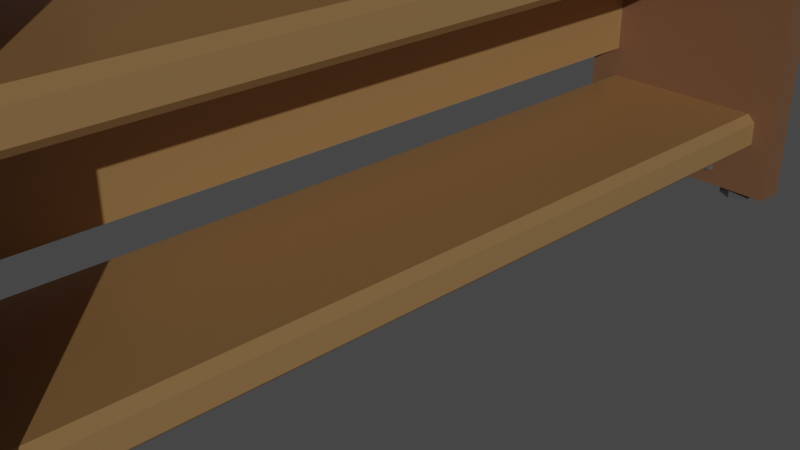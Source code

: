 # Source: shelf_mod_applied.blend  (saved by Blender 2.92.15; exported with 4.5.12 LTS)
import bpy
from mathutils import Matrix  # noqa: F401  (used for matrix-valued properties, if any)

bpy.ops.wm.read_factory_settings(use_empty=True)
scene = bpy.context.scene
scene.name = 'Scene'

# ---- collections
col_collection = bpy.data.collections.new('Collection'); scene.collection.children.link(col_collection)

# ---- materials (node trees are filled in below, after node groups)
mat_wood_shelfs = bpy.data.materials.new('wood_shelfs')
mat_wood_shelfs.alpha_threshold = 0.0
mat_wood_shelfs.use_transparent_shadow = False
mat_wood_shelfs.line_color = (0.0, 0.0, 0.0, 1.0)
mat_metal = bpy.data.materials.new('metal')
mat_metal.use_transparent_shadow = False
mat_screws = bpy.data.materials.new('screws')
mat_screws.use_transparent_shadow = False
mat_wood_sides = bpy.data.materials.new('wood_sides')
mat_wood_sides.use_transparent_shadow = False

# ---- material node trees
mat_wood_shelfs.use_nodes = True; mat_wood_shelfs.node_tree.nodes.clear()
_N = mat_wood_shelfs.node_tree.nodes; _L = mat_wood_shelfs.node_tree.links
n0 = _N.new('ShaderNodeOutputMaterial'); n0.name = 'Material Output'; n0.location = (300, 300)
n1 = _N.new('ShaderNodeBsdfPrincipled'); n1.name = 'Principled BSDF'; n1.location = (10, 300)
n1.distribution = 'GGX'
n1.subsurface_method = 'BURLEY'
n1.inputs[0].default_value = (0.587, 0.3373, 0.139, 1.0)
n1.inputs[2].default_value = 0.4
n1.inputs[3].default_value = 1.45
n1.inputs[27].default_value = (0.0, 0.0, 0.0, 1.0)
n1.inputs[28].default_value = 1.0
_L.new(n1.outputs[0], n0.inputs[0])
n0.is_active_output = True
mat_metal.use_nodes = True; mat_metal.node_tree.nodes.clear()
_N = mat_metal.node_tree.nodes; _L = mat_metal.node_tree.links
n0 = _N.new('ShaderNodeBsdfPrincipled'); n0.name = 'Principled BSDF'; n0.location = (10, 300)
n0.distribution = 'GGX'
n0.subsurface_method = 'BURLEY'
n0.inputs[0].default_value = (0.2429, 0.2429, 0.2429, 1.0)
n0.inputs[3].default_value = 1.45
n0.inputs[27].default_value = (0.0, 0.0, 0.0, 1.0)
n0.inputs[28].default_value = 1.0
n1 = _N.new('ShaderNodeOutputMaterial'); n1.name = 'Material Output'; n1.location = (300, 300)
_L.new(n0.outputs[0], n1.inputs[0])
n1.is_active_output = True
mat_screws.use_nodes = True; mat_screws.node_tree.nodes.clear()
_N = mat_screws.node_tree.nodes; _L = mat_screws.node_tree.links
n0 = _N.new('ShaderNodeBsdfPrincipled'); n0.name = 'Principled BSDF'; n0.location = (10, 300)
n0.distribution = 'GGX'
n0.subsurface_method = 'BURLEY'
n0.inputs[0].default_value = (0.1376, 0.1376, 0.1376, 1.0)
n0.inputs[3].default_value = 1.45
n0.inputs[27].default_value = (0.0, 0.0, 0.0, 1.0)
n0.inputs[28].default_value = 1.0
n1 = _N.new('ShaderNodeOutputMaterial'); n1.name = 'Material Output'; n1.location = (300, 300)
_L.new(n0.outputs[0], n1.inputs[0])
n1.is_active_output = True
mat_wood_sides.use_nodes = True; mat_wood_sides.node_tree.nodes.clear()
_N = mat_wood_sides.node_tree.nodes; _L = mat_wood_sides.node_tree.links
n0 = _N.new('ShaderNodeBsdfPrincipled'); n0.name = 'Principled BSDF'; n0.location = (10, 300)
n0.distribution = 'GGX'
n0.subsurface_method = 'BURLEY'
n0.inputs[0].default_value = (0.3224, 0.1641, 0.08496, 1.0)
n0.inputs[3].default_value = 1.45
n0.inputs[27].default_value = (0.0, 0.0, 0.0, 1.0)
n0.inputs[28].default_value = 1.0
n1 = _N.new('ShaderNodeOutputMaterial'); n1.name = 'Material Output'; n1.location = (300, 300)
_L.new(n0.outputs[0], n1.inputs[0])
n1.is_active_output = True

# ---- world
world_world = bpy.data.worlds.new('World'); scene.world = world_world
world_world.use_nodes = True; world_world.node_tree.nodes.clear()
_N = world_world.node_tree.nodes; _L = world_world.node_tree.links
n0 = _N.new('ShaderNodeOutputWorld'); n0.name = 'World Output'; n0.location = (300, 300)
n1 = _N.new('ShaderNodeBackground'); n1.name = 'Background'; n1.location = (10, 300)
n1.inputs[0].default_value = (0.05088, 0.05088, 0.05088, 1.0)
_L.new(n1.outputs[0], n0.inputs[0])
n0.is_active_output = True
world_world.color = (0.05088, 0.05088, 0.05088)
world_world.use_sun_shadow = False
world_world.sun_shadow_jitter_overblur = 0.0

# ---- cameras
cam_camera = bpy.data.cameras.new('Camera')
cam_camera.clip_end = 100.0
cam_camera.ortho_scale = 7.314

# ---- lights
light_sun = bpy.data.lights.new('Sun', 'SUN')
light_sun.transmission_factor = 0.0
light_sun.energy = 1.0
light_sun.shadow_soft_size = 0.125

# ---- meshes
me_cube = bpy.data.meshes.new('Cube')
me_cube.from_pydata([(0.5092, 5.585, 0.098), (0.5092, 5.199, 0.098), (0.6762, 5.585, 0.001561), (0.6762, 5.199, 0.001561), (0.6762, 5.585, -0.1913), (0.6762, 5.199, -0.1913), (0.5092, 5.585, -0.2878), (0.5092, 5.199, -0.2878), (0.3422, 5.585, -0.1913), (0.3422, 5.199, -0.1913), (0.3422, 5.585, 0.001561), (0.3422, 5.199, 0.001561), (-0.8763, 5.585, 0.098), (-0.8763, 5.199, 0.098), (-0.7093, 5.585, 0.001561), (-0.7093, 5.199, 0.001561), (-0.7093, 5.585, -0.1913), (-0.7093, 5.199, -0.1913), (-0.8763, 5.585, -0.2878), (-0.8763, 5.199, -0.2878), (-1.043, 5.585, -0.1913), (-1.043, 5.199, -0.1913), (-1.043, 5.585, 0.001561), (-1.043, 5.199, 0.001561), (-0.6172, 4.356, -0.3958), (-0.6172, 4.356, -0.2169), (-0.6172, 4.977, -0.3958), (-0.6172, 4.977, -0.2169), (0.6172, 4.356, -0.3958), (0.6172, 4.356, -0.2169), (0.6172, 4.977, -0.3958), (0.6172, 4.977, -0.2169), (-0.6172, 4.859, -0.3958), (-0.6172, 4.859, -0.2169), (0.6172, 4.859, -0.3958), (0.6172, 4.859, -0.2169), (0.6172, 4.977, -0.7277), (-0.6172, 4.977, -0.7277), (0.6172, 4.859, -0.7277), (-0.6172, 4.859, -0.7277), (-0.3384, 4.767, -0.449), (-0.3384, 5.012, -0.449), (0.3353, 5.012, -0.4481), (0.3353, 4.767, -0.4481), (0.467, 5.012, -0.5067), (0.467, 4.767, -0.5067), (0.452, 5.012, -0.65), (0.452, 4.767, -0.65), (0.311, 5.012, -0.68), (0.311, 4.767, -0.68), (0.2389, 5.012, -0.5552), (0.2389, 4.767, -0.5552), (-0.2455, 5.012, -0.5592), (-0.2455, 4.767, -0.5592), (-0.3217, 5.012, -0.6816), (-0.3217, 4.767, -0.6816), (-0.4616, 5.012, -0.647), (-0.4616, 4.767, -0.647), (-0.4719, 5.012, -0.5032), (-0.4719, 4.767, -0.5032), (0.5092, -5.585, 0.098), (0.5092, -5.199, 0.098), (0.6762, -5.585, 0.001561), (0.6762, -5.199, 0.001561), (0.6762, -5.585, -0.1913), (0.6762, -5.199, -0.1913), (0.5092, -5.585, -0.2878), (0.5092, -5.199, -0.2878), (0.3422, -5.585, -0.1913), (0.3422, -5.199, -0.1913), (0.3422, -5.585, 0.001561), (0.3422, -5.199, 0.001561), (-0.8763, -5.585, 0.098), (-0.8763, -5.199, 0.098), (-0.7093, -5.585, 0.001561), (-0.7093, -5.199, 0.001561), (-0.7093, -5.585, -0.1913), (-0.7093, -5.199, -0.1913), (-0.8763, -5.585, -0.2878), (-0.8763, -5.199, -0.2878), (-1.043, -5.585, -0.1913), (-1.043, -5.199, -0.1913), (-1.043, -5.585, 0.001561), (-1.043, -5.199, 0.001561), (-0.6172, -4.356, -0.3958), (-0.6172, -4.356, -0.2169), (-0.6172, -4.977, -0.3958), (-0.6172, -4.977, -0.2169), (0.6172, -4.356, -0.3958), (0.6172, -4.356, -0.2169), (0.6172, -4.977, -0.3958), (0.6172, -4.977, -0.2169), (-0.6172, -4.859, -0.3958), (-0.6172, -4.859, -0.2169), (0.6172, -4.859, -0.3958), (0.6172, -4.859, -0.2169), (0.6172, -4.977, -0.7277), (-0.6172, -4.977, -0.7277), (0.6172, -4.859, -0.7277), (-0.6172, -4.859, -0.7277), (-0.3384, -4.767, -0.449), (-0.3384, -5.012, -0.449), (0.3353, -5.012, -0.4481), (0.3353, -4.767, -0.4481), (0.467, -5.012, -0.5067), (0.467, -4.767, -0.5067), (0.452, -5.012, -0.65), (0.452, -4.767, -0.65), (0.311, -5.012, -0.68), (0.311, -4.767, -0.68), (0.2389, -5.012, -0.5552), (0.2389, -4.767, -0.5552), (-0.2455, -5.012, -0.5592), (-0.2455, -4.767, -0.5592), (-0.3217, -5.012, -0.6816), (-0.3217, -4.767, -0.6816), (-0.4616, -5.012, -0.647), (-0.4616, -4.767, -0.647), (-0.4719, -5.012, -0.5032), (-0.4719, -4.767, -0.5032), (0.5092, 5.585, 2.676), (0.5092, 5.199, 2.676), (0.6762, 5.585, 2.579), (0.6762, 5.199, 2.579), (0.6762, 5.585, 2.387), (0.6762, 5.199, 2.387), (0.5092, 5.585, 2.29), (0.5092, 5.199, 2.29), (0.3422, 5.585, 2.387), (0.3422, 5.199, 2.387), (0.3422, 5.585, 2.579), (0.3422, 5.199, 2.579), (-0.8763, 5.585, 2.676), (-0.8763, 5.199, 2.676), (-0.7093, 5.585, 2.579), (-0.7093, 5.199, 2.579), (-0.7093, 5.585, 2.387), (-0.7093, 5.199, 2.387), (-0.8763, 5.585, 2.29), (-0.8763, 5.199, 2.29), (-1.043, 5.585, 2.387), (-1.043, 5.199, 2.387), (-1.043, 5.585, 2.579), (-1.043, 5.199, 2.579), (-0.6172, 4.356, 2.182), (-0.6172, 4.356, 2.361), (-0.6172, 4.977, 2.182), (-0.6172, 4.977, 2.361), (0.6172, 4.356, 2.182), (0.6172, 4.356, 2.361), (0.6172, 4.977, 2.182), (0.6172, 4.977, 2.361), (-0.6172, 4.859, 2.182), (-0.6172, 4.859, 2.361), (0.6172, 4.859, 2.182), (0.6172, 4.859, 2.361), (0.6172, 4.977, 1.85), (-0.6172, 4.977, 1.85), (0.6172, 4.859, 1.85), (-0.6172, 4.859, 1.85), (-0.3384, 4.767, 2.129), (-0.3384, 5.012, 2.129), (0.3353, 5.012, 2.13), (0.3353, 4.767, 2.13), (0.467, 5.012, 2.071), (0.467, 4.767, 2.071), (0.452, 5.012, 1.928), (0.452, 4.767, 1.928), (0.311, 5.012, 1.898), (0.311, 4.767, 1.898), (0.2389, 5.012, 2.023), (0.2389, 4.767, 2.023), (-0.2455, 5.012, 2.019), (-0.2455, 4.767, 2.019), (-0.3217, 5.012, 1.896), (-0.3217, 4.767, 1.896), (-0.4616, 5.012, 1.931), (-0.4616, 4.767, 1.931), (-0.4719, 5.012, 2.075), (-0.4719, 4.767, 2.075), (0.5092, -5.585, 2.676), (0.5092, -5.199, 2.676), (0.6762, -5.585, 2.579), (0.6762, -5.199, 2.579), (0.6762, -5.585, 2.387), (0.6762, -5.199, 2.387), (0.5092, -5.585, 2.29), (0.5092, -5.199, 2.29), (0.3422, -5.585, 2.387), (0.3422, -5.199, 2.387), (0.3422, -5.585, 2.579), (0.3422, -5.199, 2.579), (-0.8763, -5.585, 2.676), (-0.8763, -5.199, 2.676), (-0.7093, -5.585, 2.579), (-0.7093, -5.199, 2.579), (-0.7093, -5.585, 2.387), (-0.7093, -5.199, 2.387), (-0.8763, -5.585, 2.29), (-0.8763, -5.199, 2.29), (-1.043, -5.585, 2.387), (-1.043, -5.199, 2.387), (-1.043, -5.585, 2.579), (-1.043, -5.199, 2.579), (-0.6172, -4.356, 2.182), (-0.6172, -4.356, 2.361), (-0.6172, -4.977, 2.182), (-0.6172, -4.977, 2.361), (0.6172, -4.356, 2.182), (0.6172, -4.356, 2.361), (0.6172, -4.977, 2.182), (0.6172, -4.977, 2.361), (-0.6172, -4.859, 2.182), (-0.6172, -4.859, 2.361), (0.6172, -4.859, 2.182), (0.6172, -4.859, 2.361), (0.6172, -4.977, 1.85), (-0.6172, -4.977, 1.85), (0.6172, -4.859, 1.85), (-0.6172, -4.859, 1.85), (-0.3384, -4.767, 2.129), (-0.3384, -5.012, 2.129), (0.3353, -5.012, 2.13), (0.3353, -4.767, 2.13), (0.467, -5.012, 2.071), (0.467, -4.767, 2.071), (0.452, -5.012, 1.928), (0.452, -4.767, 1.928), (0.311, -5.012, 1.898), (0.311, -4.767, 1.898), (0.2389, -5.012, 2.023), (0.2389, -4.767, 2.023), (-0.2455, -5.012, 2.019), (-0.2455, -4.767, 2.019), (-0.3217, -5.012, 1.896), (-0.3217, -4.767, 1.896), (-0.4616, -5.012, 1.931), (-0.4616, -4.767, 1.931), (-0.4719, -5.012, 2.075), (-0.4719, -4.767, 2.075), (0.5092, 5.585, 5.254), (0.5092, 5.199, 5.254), (0.6762, 5.585, 5.157), (0.6762, 5.199, 5.157), (0.6762, 5.585, 4.964), (0.6762, 5.199, 4.964), (0.5092, 5.585, 4.868), (0.5092, 5.199, 4.868), (0.3422, 5.585, 4.964), (0.3422, 5.199, 4.964), (0.3422, 5.585, 5.157), (0.3422, 5.199, 5.157), (-0.8763, 5.585, 5.254), (-0.8763, 5.199, 5.254), (-0.7093, 5.585, 5.157), (-0.7093, 5.199, 5.157), (-0.7093, 5.585, 4.964), (-0.7093, 5.199, 4.964), (-0.8763, 5.585, 4.868), (-0.8763, 5.199, 4.868), (-1.043, 5.585, 4.964), (-1.043, 5.199, 4.964), (-1.043, 5.585, 5.157), (-1.043, 5.199, 5.157), (-0.6172, 4.356, 4.76), (-0.6172, 4.356, 4.939), (-0.6172, 4.977, 4.76), (-0.6172, 4.977, 4.939), (0.6172, 4.356, 4.76), (0.6172, 4.356, 4.939), (0.6172, 4.977, 4.76), (0.6172, 4.977, 4.939), (-0.6172, 4.859, 4.76), (-0.6172, 4.859, 4.939), (0.6172, 4.859, 4.76), (0.6172, 4.859, 4.939), (0.6172, 4.977, 4.428), (-0.6172, 4.977, 4.428), (0.6172, 4.859, 4.428), (-0.6172, 4.859, 4.428), (-0.3384, 4.767, 4.707), (-0.3384, 5.012, 4.707), (0.3353, 5.012, 4.708), (0.3353, 4.767, 4.708), (0.467, 5.012, 4.649), (0.467, 4.767, 4.649), (0.452, 5.012, 4.506), (0.452, 4.767, 4.506), (0.311, 5.012, 4.476), (0.311, 4.767, 4.476), (0.2389, 5.012, 4.601), (0.2389, 4.767, 4.601), (-0.2455, 5.012, 4.597), (-0.2455, 4.767, 4.597), (-0.3217, 5.012, 4.474), (-0.3217, 4.767, 4.474), (-0.4616, 5.012, 4.509), (-0.4616, 4.767, 4.509), (-0.4719, 5.012, 4.653), (-0.4719, 4.767, 4.653), (0.5092, -5.585, 5.254), (0.5092, -5.199, 5.254), (0.6762, -5.585, 5.157), (0.6762, -5.199, 5.157), (0.6762, -5.585, 4.964), (0.6762, -5.199, 4.964), (0.5092, -5.585, 4.868), (0.5092, -5.199, 4.868), (0.3422, -5.585, 4.964), (0.3422, -5.199, 4.964), (0.3422, -5.585, 5.157), (0.3422, -5.199, 5.157), (-0.8763, -5.585, 5.254), (-0.8763, -5.199, 5.254), (-0.7093, -5.585, 5.157), (-0.7093, -5.199, 5.157), (-0.7093, -5.585, 4.964), (-0.7093, -5.199, 4.964), (-0.8763, -5.585, 4.868), (-0.8763, -5.199, 4.868), (-1.043, -5.585, 4.964), (-1.043, -5.199, 4.964), (-1.043, -5.585, 5.157), (-1.043, -5.199, 5.157), (-0.6172, -4.356, 4.76), (-0.6172, -4.356, 4.939), (-0.6172, -4.977, 4.76), (-0.6172, -4.977, 4.939), (0.6172, -4.356, 4.76), (0.6172, -4.356, 4.939), (0.6172, -4.977, 4.76), (0.6172, -4.977, 4.939), (-0.6172, -4.859, 4.76), (-0.6172, -4.859, 4.939), (0.6172, -4.859, 4.76), (0.6172, -4.859, 4.939), (0.6172, -4.977, 4.428), (-0.6172, -4.977, 4.428), (0.6172, -4.859, 4.428), (-0.6172, -4.859, 4.428), (-0.3384, -4.767, 4.707), (-0.3384, -5.012, 4.707), (0.3353, -5.012, 4.708), (0.3353, -4.767, 4.708), (0.467, -5.012, 4.649), (0.467, -4.767, 4.649), (0.452, -5.012, 4.506), (0.452, -4.767, 4.506), (0.311, -5.012, 4.476), (0.311, -4.767, 4.476), (0.2389, -5.012, 4.601), (0.2389, -4.767, 4.601), (-0.2455, -5.012, 4.597), (-0.2455, -4.767, 4.597), (-0.3217, -5.012, 4.474), (-0.3217, -4.767, 4.474), (-0.4616, -5.012, 4.509), (-0.4616, -4.767, 4.509), (-0.4719, -5.012, 4.653), (-0.4719, -4.767, 4.653), (0.5092, 5.585, 7.832), (0.5092, 5.199, 7.832), (0.6762, 5.585, 7.735), (0.6762, 5.199, 7.735), (0.6762, 5.585, 7.542), (0.6762, 5.199, 7.542), (0.5092, 5.585, 7.446), (0.5092, 5.199, 7.446), (0.3422, 5.585, 7.542), (0.3422, 5.199, 7.542), (0.3422, 5.585, 7.735), (0.3422, 5.199, 7.735), (-0.8763, 5.585, 7.832), (-0.8763, 5.199, 7.832), (-0.7093, 5.585, 7.735), (-0.7093, 5.199, 7.735), (-0.7093, 5.585, 7.542), (-0.7093, 5.199, 7.542), (-0.8763, 5.585, 7.446), (-0.8763, 5.199, 7.446), (-1.043, 5.585, 7.542), (-1.043, 5.199, 7.542), (-1.043, 5.585, 7.735), (-1.043, 5.199, 7.735), (-0.6172, 4.356, 7.338), (-0.6172, 4.356, 7.517), (-0.6172, 4.977, 7.338), (-0.6172, 4.977, 7.517), (0.6172, 4.356, 7.338), (0.6172, 4.356, 7.517), (0.6172, 4.977, 7.338), (0.6172, 4.977, 7.517), (-0.6172, 4.859, 7.338), (-0.6172, 4.859, 7.517), (0.6172, 4.859, 7.338), (0.6172, 4.859, 7.517), (0.6172, 4.977, 7.006), (-0.6172, 4.977, 7.006), (0.6172, 4.859, 7.006), (-0.6172, 4.859, 7.006), (-0.3384, 4.767, 7.285), (-0.3384, 5.012, 7.285), (0.3353, 5.012, 7.286), (0.3353, 4.767, 7.286), (0.467, 5.012, 7.227), (0.467, 4.767, 7.227), (0.452, 5.012, 7.084), (0.452, 4.767, 7.084), (0.311, 5.012, 7.054), (0.311, 4.767, 7.054), (0.2389, 5.012, 7.178), (0.2389, 4.767, 7.178), (-0.2455, 5.012, 7.174), (-0.2455, 4.767, 7.174), (-0.3217, 5.012, 7.052), (-0.3217, 4.767, 7.052), (-0.4616, 5.012, 7.087), (-0.4616, 4.767, 7.087), (-0.4719, 5.012, 7.23), (-0.4719, 4.767, 7.23), (0.5092, -5.585, 7.832), (0.5092, -5.199, 7.832), (0.6762, -5.585, 7.735), (0.6762, -5.199, 7.735), (0.6762, -5.585, 7.542), (0.6762, -5.199, 7.542), (0.5092, -5.585, 7.446), (0.5092, -5.199, 7.446), (0.3422, -5.585, 7.542), (0.3422, -5.199, 7.542), (0.3422, -5.585, 7.735), (0.3422, -5.199, 7.735), (-0.8763, -5.585, 7.832), (-0.8763, -5.199, 7.832), (-0.7093, -5.585, 7.735), (-0.7093, -5.199, 7.735), (-0.7093, -5.585, 7.542), (-0.7093, -5.199, 7.542), (-0.8763, -5.585, 7.446), (-0.8763, -5.199, 7.446), (-1.043, -5.585, 7.542), (-1.043, -5.199, 7.542), (-1.043, -5.585, 7.735), (-1.043, -5.199, 7.735), (-0.6172, -4.356, 7.338), (-0.6172, -4.356, 7.517), (-0.6172, -4.977, 7.338), (-0.6172, -4.977, 7.517), (0.6172, -4.356, 7.338), (0.6172, -4.356, 7.517), (0.6172, -4.977, 7.338), (0.6172, -4.977, 7.517), (-0.6172, -4.859, 7.338), (-0.6172, -4.859, 7.517), (0.6172, -4.859, 7.338), (0.6172, -4.859, 7.517), (0.6172, -4.977, 7.006), (-0.6172, -4.977, 7.006), (0.6172, -4.859, 7.006), (-0.6172, -4.859, 7.006), (-0.3384, -4.767, 7.285), (-0.3384, -5.012, 7.285), (0.3353, -5.012, 7.286), (0.3353, -4.767, 7.286), (0.467, -5.012, 7.227), (0.467, -4.767, 7.227), (0.452, -5.012, 7.084), (0.452, -4.767, 7.084), (0.311, -5.012, 7.054), (0.311, -4.767, 7.054), (0.2389, -5.012, 7.178), (0.2389, -4.767, 7.178), (-0.2455, -5.012, 7.174), (-0.2455, -4.767, 7.174), (-0.3217, -5.012, 7.052), (-0.3217, -4.767, 7.052), (-0.4616, -5.012, 7.087), (-0.4616, -4.767, 7.087), (-0.4719, -5.012, 7.23), (-0.4719, -4.767, 7.23)], [], [(0, 1, 3, 2), (2, 3, 5, 4), (4, 5, 7, 6), (6, 7, 9, 8), (3, 1, 11, 9, 7, 5), (8, 9, 11, 10), (10, 11, 1, 0), (0, 2, 4, 6, 8, 10), (12, 13, 15, 14), (14, 15, 17, 16), (16, 17, 19, 18), (18, 19, 21, 20), (15, 13, 23, 21, 19, 17), (20, 21, 23, 22), (22, 23, 13, 12), (12, 14, 16, 18, 20, 22), (32, 33, 27, 26), (26, 27, 31, 30), (34, 35, 29, 28), (28, 29, 25, 24), (32, 34, 28, 24), (35, 33, 25, 29), (31, 27, 33, 35), (34, 32, 39, 38), (30, 31, 35, 34), (24, 25, 33, 32), (37, 36, 38, 39), (26, 30, 36, 37), (30, 34, 38, 36), (32, 26, 37, 39), (53, 40, 59, 57, 55), (42, 43, 45, 44), (54, 55, 57, 56), (44, 45, 47, 46), (58, 59, 40, 41), (52, 53, 55, 54), (46, 47, 49, 48), (45, 43, 51, 49, 47), (41, 40, 53, 52), (48, 49, 51, 50), (41, 52, 54, 56, 58), (56, 57, 59, 58), (50, 51, 43, 42), (42, 44, 46, 48, 50), (60, 62, 63, 61), (62, 64, 65, 63), (64, 66, 67, 65), (66, 68, 69, 67), (63, 65, 67, 69, 71, 61), (68, 70, 71, 69), (70, 60, 61, 71), (60, 70, 68, 66, 64, 62), (72, 74, 75, 73), (74, 76, 77, 75), (76, 78, 79, 77), (78, 80, 81, 79), (75, 77, 79, 81, 83, 73), (80, 82, 83, 81), (82, 72, 73, 83), (72, 82, 80, 78, 76, 74), (92, 86, 87, 93), (86, 90, 91, 87), (94, 88, 89, 95), (88, 84, 85, 89), (92, 84, 88, 94), (95, 89, 85, 93), (91, 95, 93, 87), (94, 98, 99, 92), (90, 94, 95, 91), (84, 92, 93, 85), (97, 99, 98, 96), (86, 97, 96, 90), (90, 96, 98, 94), (92, 99, 97, 86), (113, 115, 117, 119, 100), (102, 104, 105, 103), (114, 116, 117, 115), (104, 106, 107, 105), (118, 101, 100, 119), (112, 114, 115, 113), (106, 108, 109, 107), (105, 107, 109, 111, 103), (101, 112, 113, 100), (108, 110, 111, 109), (101, 118, 116, 114, 112), (116, 118, 119, 117), (110, 102, 103, 111), (102, 110, 108, 106, 104), (120, 121, 123, 122), (122, 123, 125, 124), (124, 125, 127, 126), (126, 127, 129, 128), (123, 121, 131, 129, 127, 125), (128, 129, 131, 130), (130, 131, 121, 120), (120, 122, 124, 126, 128, 130), (132, 133, 135, 134), (134, 135, 137, 136), (136, 137, 139, 138), (138, 139, 141, 140), (135, 133, 143, 141, 139, 137), (140, 141, 143, 142), (142, 143, 133, 132), (132, 134, 136, 138, 140, 142), (152, 153, 147, 146), (146, 147, 151, 150), (154, 155, 149, 148), (148, 149, 145, 144), (152, 154, 148, 144), (155, 153, 145, 149), (151, 147, 153, 155), (154, 152, 159, 158), (150, 151, 155, 154), (144, 145, 153, 152), (157, 156, 158, 159), (146, 150, 156, 157), (150, 154, 158, 156), (152, 146, 157, 159), (173, 160, 179, 177, 175), (162, 163, 165, 164), (174, 175, 177, 176), (164, 165, 167, 166), (178, 179, 160, 161), (172, 173, 175, 174), (166, 167, 169, 168), (165, 163, 171, 169, 167), (161, 160, 173, 172), (168, 169, 171, 170), (161, 172, 174, 176, 178), (176, 177, 179, 178), (170, 171, 163, 162), (162, 164, 166, 168, 170), (180, 182, 183, 181), (182, 184, 185, 183), (184, 186, 187, 185), (186, 188, 189, 187), (183, 185, 187, 189, 191, 181), (188, 190, 191, 189), (190, 180, 181, 191), (180, 190, 188, 186, 184, 182), (192, 194, 195, 193), (194, 196, 197, 195), (196, 198, 199, 197), (198, 200, 201, 199), (195, 197, 199, 201, 203, 193), (200, 202, 203, 201), (202, 192, 193, 203), (192, 202, 200, 198, 196, 194), (212, 206, 207, 213), (206, 210, 211, 207), (214, 208, 209, 215), (208, 204, 205, 209), (212, 204, 208, 214), (215, 209, 205, 213), (211, 215, 213, 207), (214, 218, 219, 212), (210, 214, 215, 211), (204, 212, 213, 205), (217, 219, 218, 216), (206, 217, 216, 210), (210, 216, 218, 214), (212, 219, 217, 206), (233, 235, 237, 239, 220), (222, 224, 225, 223), (234, 236, 237, 235), (224, 226, 227, 225), (238, 221, 220, 239), (232, 234, 235, 233), (226, 228, 229, 227), (225, 227, 229, 231, 223), (221, 232, 233, 220), (228, 230, 231, 229), (221, 238, 236, 234, 232), (236, 238, 239, 237), (230, 222, 223, 231), (222, 230, 228, 226, 224), (240, 241, 243, 242), (242, 243, 245, 244), (244, 245, 247, 246), (246, 247, 249, 248), (243, 241, 251, 249, 247, 245), (248, 249, 251, 250), (250, 251, 241, 240), (240, 242, 244, 246, 248, 250), (252, 253, 255, 254), (254, 255, 257, 256), (256, 257, 259, 258), (258, 259, 261, 260), (255, 253, 263, 261, 259, 257), (260, 261, 263, 262), (262, 263, 253, 252), (252, 254, 256, 258, 260, 262), (272, 273, 267, 266), (266, 267, 271, 270), (274, 275, 269, 268), (268, 269, 265, 264), (272, 274, 268, 264), (275, 273, 265, 269), (271, 267, 273, 275), (274, 272, 279, 278), (270, 271, 275, 274), (264, 265, 273, 272), (277, 276, 278, 279), (266, 270, 276, 277), (270, 274, 278, 276), (272, 266, 277, 279), (293, 280, 299, 297, 295), (282, 283, 285, 284), (294, 295, 297, 296), (284, 285, 287, 286), (298, 299, 280, 281), (292, 293, 295, 294), (286, 287, 289, 288), (285, 283, 291, 289, 287), (281, 280, 293, 292), (288, 289, 291, 290), (281, 292, 294, 296, 298), (296, 297, 299, 298), (290, 291, 283, 282), (282, 284, 286, 288, 290), (300, 302, 303, 301), (302, 304, 305, 303), (304, 306, 307, 305), (306, 308, 309, 307), (303, 305, 307, 309, 311, 301), (308, 310, 311, 309), (310, 300, 301, 311), (300, 310, 308, 306, 304, 302), (312, 314, 315, 313), (314, 316, 317, 315), (316, 318, 319, 317), (318, 320, 321, 319), (315, 317, 319, 321, 323, 313), (320, 322, 323, 321), (322, 312, 313, 323), (312, 322, 320, 318, 316, 314), (332, 326, 327, 333), (326, 330, 331, 327), (334, 328, 329, 335), (328, 324, 325, 329), (332, 324, 328, 334), (335, 329, 325, 333), (331, 335, 333, 327), (334, 338, 339, 332), (330, 334, 335, 331), (324, 332, 333, 325), (337, 339, 338, 336), (326, 337, 336, 330), (330, 336, 338, 334), (332, 339, 337, 326), (353, 355, 357, 359, 340), (342, 344, 345, 343), (354, 356, 357, 355), (344, 346, 347, 345), (358, 341, 340, 359), (352, 354, 355, 353), (346, 348, 349, 347), (345, 347, 349, 351, 343), (341, 352, 353, 340), (348, 350, 351, 349), (341, 358, 356, 354, 352), (356, 358, 359, 357), (350, 342, 343, 351), (342, 350, 348, 346, 344), (360, 361, 363, 362), (362, 363, 365, 364), (364, 365, 367, 366), (366, 367, 369, 368), (363, 361, 371, 369, 367, 365), (368, 369, 371, 370), (370, 371, 361, 360), (360, 362, 364, 366, 368, 370), (372, 373, 375, 374), (374, 375, 377, 376), (376, 377, 379, 378), (378, 379, 381, 380), (375, 373, 383, 381, 379, 377), (380, 381, 383, 382), (382, 383, 373, 372), (372, 374, 376, 378, 380, 382), (392, 393, 387, 386), (386, 387, 391, 390), (394, 395, 389, 388), (388, 389, 385, 384), (392, 394, 388, 384), (395, 393, 385, 389), (391, 387, 393, 395), (394, 392, 399, 398), (390, 391, 395, 394), (384, 385, 393, 392), (397, 396, 398, 399), (386, 390, 396, 397), (390, 394, 398, 396), (392, 386, 397, 399), (413, 400, 419, 417, 415), (402, 403, 405, 404), (414, 415, 417, 416), (404, 405, 407, 406), (418, 419, 400, 401), (412, 413, 415, 414), (406, 407, 409, 408), (405, 403, 411, 409, 407), (401, 400, 413, 412), (408, 409, 411, 410), (401, 412, 414, 416, 418), (416, 417, 419, 418), (410, 411, 403, 402), (402, 404, 406, 408, 410), (420, 422, 423, 421), (422, 424, 425, 423), (424, 426, 427, 425), (426, 428, 429, 427), (423, 425, 427, 429, 431, 421), (428, 430, 431, 429), (430, 420, 421, 431), (420, 430, 428, 426, 424, 422), (432, 434, 435, 433), (434, 436, 437, 435), (436, 438, 439, 437), (438, 440, 441, 439), (435, 437, 439, 441, 443, 433), (440, 442, 443, 441), (442, 432, 433, 443), (432, 442, 440, 438, 436, 434), (452, 446, 447, 453), (446, 450, 451, 447), (454, 448, 449, 455), (448, 444, 445, 449), (452, 444, 448, 454), (455, 449, 445, 453), (451, 455, 453, 447), (454, 458, 459, 452), (450, 454, 455, 451), (444, 452, 453, 445), (457, 459, 458, 456), (446, 457, 456, 450), (450, 456, 458, 454), (452, 459, 457, 446), (473, 475, 477, 479, 460), (462, 464, 465, 463), (474, 476, 477, 475), (464, 466, 467, 465), (478, 461, 460, 479), (472, 474, 475, 473), (466, 468, 469, 467), (465, 467, 469, 471, 463), (461, 472, 473, 460), (468, 470, 471, 469), (461, 478, 476, 474, 472), (476, 478, 479, 477), (470, 462, 463, 471), (462, 470, 468, 466, 464)])
me_cube.polygons.foreach_set('material_index', [1, 1, 1, 1, 1, 1, 1, 1, 1, 1, 1, 1, 1, 1, 1, 1, 1, 1, 1, 1, 1, 1, 1, 1, 1, 1, 1, 1, 1, 1, 2, 2, 2, 2, 2, 2, 2, 2, 2, 2, 2, 2, 2, 2, 1, 1, 1, 1, 1, 1, 1, 1, 1, 1, 1, 1, 1, 1, 1, 1, 1, 1, 1, 1, 1, 1, 1, 1, 1, 1, 1, 1, 1, 1, 2, 2, 2, 2, 2, 2, 2, 2, 2, 2, 2, 2, 2, 2, 1, 1, 1, 1, 1, 1, 1, 1, 1, 1, 1, 1, 1, 1, 1, 1, 1, 1, 1, 1, 1, 1, 1, 1, 1, 1, 1, 1, 1, 1, 2, 2, 2, 2, 2, 2, 2, 2, 2, 2, 2, 2, 2, 2, 1, 1, 1, 1, 1, 1, 1, 1, 1, 1, 1, 1, 1, 1, 1, 1, 1, 1, 1, 1, 1, 1, 1, 1, 1, 1, 1, 1, 1, 1, 2, 2, 2, 2, 2, 2, 2, 2, 2, 2, 2, 2, 2, 2, 1, 1, 1, 1, 1, 1, 1, 1, 1, 1, 1, 1, 1, 1, 1, 1, 1, 1, 1, 1, 1, 1, 1, 1, 1, 1, 1, 1, 1, 1, 2, 2, 2, 2, 2, 2, 2, 2, 2, 2, 2, 2, 2, 2, 1, 1, 1, 1, 1, 1, 1, 1, 1, 1, 1, 1, 1, 1, 1, 1, 1, 1, 1, 1, 1, 1, 1, 1, 1, 1, 1, 1, 1, 1, 2, 2, 2, 2, 2, 2, 2, 2, 2, 2, 2, 2, 2, 2, 1, 1, 1, 1, 1, 1, 1, 1, 1, 1, 1, 1, 1, 1, 1, 1, 1, 1, 1, 1, 1, 1, 1, 1, 1, 1, 1, 1, 1, 1, 2, 2, 2, 2, 2, 2, 2, 2, 2, 2, 2, 2, 2, 2, 1, 1, 1, 1, 1, 1, 1, 1, 1, 1, 1, 1, 1, 1, 1, 1, 1, 1, 1, 1, 1, 1, 1, 1, 1, 1, 1, 1, 1, 1, 2, 2, 2, 2, 2, 2, 2, 2, 2, 2, 2, 2, 2, 2])
_uv = me_cube.uv_layers.new(name='UVMap')
_uv.uv.foreach_set('vector', [1.0, 0.5, 1.0, 1.0, 0.8333, 1.0, 0.8333, 0.5, 0.8333, 0.5, 0.8333, 1.0, 0.6667, 1.0, 0.6667, 0.5, 0.6667, 0.5, 0.6667, 1.0, 0.5, 1.0, 0.5, 0.5, 0.5, 0.5, 0.5, 1.0, 0.3333, 1.0, 0.3333, 0.5, 0.4578, 0.37, 0.25, 0.49, 0.04215, 0.37, 0.04215, 0.13, 0.25, 0.01, 0.4578, 0.13, 0.3333, 0.5, 0.3333, 1.0, 0.1667, 1.0, 0.1667, 0.5, 0.1667, 0.5, 0.1667, 1.0, -8.941e-08, 1.0, -8.941e-08, 0.5, 0.75, 0.49, 0.9578, 0.37, 0.9578, 0.13, 0.75, 0.01, 0.5422, 0.13, 0.5422, 0.37, 1.0, 0.5, 1.0, 1.0, 0.8333, 1.0, 0.8333, 0.5, 0.8333, 0.5, 0.8333, 1.0, 0.6667, 1.0, 0.6667, 0.5, 0.6667, 0.5, 0.6667, 1.0, 0.5, 1.0, 0.5, 0.5, 0.5, 0.5, 0.5, 1.0, 0.3333, 1.0, 0.3333, 0.5, 0.4578, 0.37, 0.25, 0.49, 0.04215, 0.37, 0.04215, 0.13, 0.25, 0.01, 0.4578, 0.13, 0.3333, 0.5, 0.3333, 1.0, 0.1667, 1.0, 0.1667, 0.5, 0.1667, 0.5, 0.1667, 1.0, -8.941e-08, 1.0, -8.941e-08, 0.5, 0.75, 0.49, 0.9578, 0.37, 0.9578, 0.13, 0.75, 0.01, 0.5422, 0.13, 0.5422, 0.37, 0.375, 0.2023, 0.625, 0.2023, 0.625, 0.25, 0.375, 0.25, 0.375, 0.25, 0.625, 0.25, 0.625, 0.5, 0.375, 0.5, 0.375, 0.5477, 0.625, 0.5477, 0.625, 0.75, 0.375, 0.75, 0.375, 0.75, 0.625, 0.75, 0.625, 1.0, 0.375, 1.0, 0.125, 0.5477, 0.375, 0.5477, 0.375, 0.75, 0.125, 0.75, 0.625, 0.5477, 0.875, 0.5477, 0.875, 0.75, 0.625, 0.75, 0.625, 0.5, 0.875, 0.5, 0.875, 0.5477, 0.625, 0.5477, 0.375, 0.5477, 0.125, 0.5477, 0.125, 0.5477, 0.375, 0.5477, 0.375, 0.5, 0.625, 0.5, 0.625, 0.5477, 0.375, 0.5477, 0.375, 0.0, 0.625, 0.0, 0.625, 0.2023, 0.375, 0.2023, 0.125, 0.5, 0.375, 0.5, 0.375, 0.5477, 0.125, 0.5477, 0.375, 0.25, 0.375, 0.5, 0.375, 0.5, 0.375, 0.25, 0.375, 0.5, 0.375, 0.5477, 0.375, 0.5477, 0.375, 0.5, 0.375, 0.2023, 0.375, 0.25, 0.375, 0.25, 0.375, 0.2023, 0.4783, 0.3242, 0.25, 0.49, 0.02175, 0.3242, 0.1089, 0.05584, 0.3911, 0.05584, 1.0, 0.5, 1.0, 1.0, 0.8, 1.0, 0.8, 0.5, 0.6, 0.5, 0.6, 1.0, 0.4, 1.0, 0.4, 0.5, 0.8, 0.5, 0.8, 1.0, 0.6, 1.0, 0.6, 0.5, 0.2, 0.5, 0.2, 1.0, 2.98e-08, 1.0, 2.98e-08, 0.5, 0.8, 0.5, 0.8, 1.0, 0.6, 1.0, 0.6, 0.5, 0.6, 0.5, 0.6, 1.0, 0.4, 1.0, 0.4, 0.5, 0.4783, 0.3242, 0.25, 0.49, 0.02175, 0.3242, 0.1089, 0.05584, 0.3911, 0.05584, 1.0, 0.5, 1.0, 1.0, 0.8, 1.0, 0.8, 0.5, 0.4, 0.5, 0.4, 1.0, 0.2, 1.0, 0.2, 0.5, 0.75, 0.49, 0.9783, 0.3242, 0.8911, 0.05584, 0.6089, 0.05584, 0.5217, 0.3242, 0.4, 0.5, 0.4, 1.0, 0.2, 1.0, 0.2, 0.5, 0.2, 0.5, 0.2, 1.0, 2.98e-08, 1.0, 2.98e-08, 0.5, 0.75, 0.49, 0.9783, 0.3242, 0.8911, 0.05584, 0.6089, 0.05584, 0.5217, 0.3242, 1.0, 0.5, 0.8333, 0.5, 0.8333, 1.0, 1.0, 1.0, 0.8333, 0.5, 0.6667, 0.5, 0.6667, 1.0, 0.8333, 1.0, 0.6667, 0.5, 0.5, 0.5, 0.5, 1.0, 0.6667, 1.0, 0.5, 0.5, 0.3333, 0.5, 0.3333, 1.0, 0.5, 1.0, 0.4578, 0.37, 0.4578, 0.13, 0.25, 0.01, 0.04215, 0.13, 0.04215, 0.37, 0.25, 0.49, 0.3333, 0.5, 0.1667, 0.5, 0.1667, 1.0, 0.3333, 1.0, 0.1667, 0.5, -8.941e-08, 0.5, -8.941e-08, 1.0, 0.1667, 1.0, 0.75, 0.49, 0.5422, 0.37, 0.5422, 0.13, 0.75, 0.01, 0.9578, 0.13, 0.9578, 0.37, 1.0, 0.5, 0.8333, 0.5, 0.8333, 1.0, 1.0, 1.0, 0.8333, 0.5, 0.6667, 0.5, 0.6667, 1.0, 0.8333, 1.0, 0.6667, 0.5, 0.5, 0.5, 0.5, 1.0, 0.6667, 1.0, 0.5, 0.5, 0.3333, 0.5, 0.3333, 1.0, 0.5, 1.0, 0.4578, 0.37, 0.4578, 0.13, 0.25, 0.01, 0.04215, 0.13, 0.04215, 0.37, 0.25, 0.49, 0.3333, 0.5, 0.1667, 0.5, 0.1667, 1.0, 0.3333, 1.0, 0.1667, 0.5, -8.941e-08, 0.5, -8.941e-08, 1.0, 0.1667, 1.0, 0.75, 0.49, 0.5422, 0.37, 0.5422, 0.13, 0.75, 0.01, 0.9578, 0.13, 0.9578, 0.37, 0.375, 0.2023, 0.375, 0.25, 0.625, 0.25, 0.625, 0.2023, 0.375, 0.25, 0.375, 0.5, 0.625, 0.5, 0.625, 0.25, 0.375, 0.5477, 0.375, 0.75, 0.625, 0.75, 0.625, 0.5477, 0.375, 0.75, 0.375, 1.0, 0.625, 1.0, 0.625, 0.75, 0.125, 0.5477, 0.125, 0.75, 0.375, 0.75, 0.375, 0.5477, 0.625, 0.5477, 0.625, 0.75, 0.875, 0.75, 0.875, 0.5477, 0.625, 0.5, 0.625, 0.5477, 0.875, 0.5477, 0.875, 0.5, 0.375, 0.5477, 0.375, 0.5477, 0.125, 0.5477, 0.125, 0.5477, 0.375, 0.5, 0.375, 0.5477, 0.625, 0.5477, 0.625, 0.5, 0.375, 0.0, 0.375, 0.2023, 0.625, 0.2023, 0.625, 0.0, 0.125, 0.5, 0.125, 0.5477, 0.375, 0.5477, 0.375, 0.5, 0.375, 0.25, 0.375, 0.25, 0.375, 0.5, 0.375, 0.5, 0.375, 0.5, 0.375, 0.5, 0.375, 0.5477, 0.375, 0.5477, 0.375, 0.2023, 0.375, 0.2023, 0.375, 0.25, 0.375, 0.25, 0.4783, 0.3242, 0.3911, 0.05584, 0.1089, 0.05584, 0.02175, 0.3242, 0.25, 0.49, 1.0, 0.5, 0.8, 0.5, 0.8, 1.0, 1.0, 1.0, 0.6, 0.5, 0.4, 0.5, 0.4, 1.0, 0.6, 1.0, 0.8, 0.5, 0.6, 0.5, 0.6, 1.0, 0.8, 1.0, 0.2, 0.5, 2.98e-08, 0.5, 2.98e-08, 1.0, 0.2, 1.0, 0.8, 0.5, 0.6, 0.5, 0.6, 1.0, 0.8, 1.0, 0.6, 0.5, 0.4, 0.5, 0.4, 1.0, 0.6, 1.0, 0.4783, 0.3242, 0.3911, 0.05584, 0.1089, 0.05584, 0.02175, 0.3242, 0.25, 0.49, 1.0, 0.5, 0.8, 0.5, 0.8, 1.0, 1.0, 1.0, 0.4, 0.5, 0.2, 0.5, 0.2, 1.0, 0.4, 1.0, 0.75, 0.49, 0.5217, 0.3242, 0.6089, 0.05584, 0.8911, 0.05584, 0.9783, 0.3242, 0.4, 0.5, 0.2, 0.5, 0.2, 1.0, 0.4, 1.0, 0.2, 0.5, 2.98e-08, 0.5, 2.98e-08, 1.0, 0.2, 1.0, 0.75, 0.49, 0.5217, 0.3242, 0.6089, 0.05584, 0.8911, 0.05584, 0.9783, 0.3242, 1.0, 0.5, 1.0, 1.0, 0.8333, 1.0, 0.8333, 0.5, 0.8333, 0.5, 0.8333, 1.0, 0.6667, 1.0, 0.6667, 0.5, 0.6667, 0.5, 0.6667, 1.0, 0.5, 1.0, 0.5, 0.5, 0.5, 0.5, 0.5, 1.0, 0.3333, 1.0, 0.3333, 0.5, 0.4578, 0.37, 0.25, 0.49, 0.04215, 0.37, 0.04215, 0.13, 0.25, 0.01, 0.4578, 0.13, 0.3333, 0.5, 0.3333, 1.0, 0.1667, 1.0, 0.1667, 0.5, 0.1667, 0.5, 0.1667, 1.0, -8.941e-08, 1.0, -8.941e-08, 0.5, 0.75, 0.49, 0.9578, 0.37, 0.9578, 0.13, 0.75, 0.01, 0.5422, 0.13, 0.5422, 0.37, 1.0, 0.5, 1.0, 1.0, 0.8333, 1.0, 0.8333, 0.5, 0.8333, 0.5, 0.8333, 1.0, 0.6667, 1.0, 0.6667, 0.5, 0.6667, 0.5, 0.6667, 1.0, 0.5, 1.0, 0.5, 0.5, 0.5, 0.5, 0.5, 1.0, 0.3333, 1.0, 0.3333, 0.5, 0.4578, 0.37, 0.25, 0.49, 0.04215, 0.37, 0.04215, 0.13, 0.25, 0.01, 0.4578, 0.13, 0.3333, 0.5, 0.3333, 1.0, 0.1667, 1.0, 0.1667, 0.5, 0.1667, 0.5, 0.1667, 1.0, -8.941e-08, 1.0, -8.941e-08, 0.5, 0.75, 0.49, 0.9578, 0.37, 0.9578, 0.13, 0.75, 0.01, 0.5422, 0.13, 0.5422, 0.37, 0.375, 0.2023, 0.625, 0.2023, 0.625, 0.25, 0.375, 0.25, 0.375, 0.25, 0.625, 0.25, 0.625, 0.5, 0.375, 0.5, 0.375, 0.5477, 0.625, 0.5477, 0.625, 0.75, 0.375, 0.75, 0.375, 0.75, 0.625, 0.75, 0.625, 1.0, 0.375, 1.0, 0.125, 0.5477, 0.375, 0.5477, 0.375, 0.75, 0.125, 0.75, 0.625, 0.5477, 0.875, 0.5477, 0.875, 0.75, 0.625, 0.75, 0.625, 0.5, 0.875, 0.5, 0.875, 0.5477, 0.625, 0.5477, 0.375, 0.5477, 0.125, 0.5477, 0.125, 0.5477, 0.375, 0.5477, 0.375, 0.5, 0.625, 0.5, 0.625, 0.5477, 0.375, 0.5477, 0.375, 0.0, 0.625, 0.0, 0.625, 0.2023, 0.375, 0.2023, 0.125, 0.5, 0.375, 0.5, 0.375, 0.5477, 0.125, 0.5477, 0.375, 0.25, 0.375, 0.5, 0.375, 0.5, 0.375, 0.25, 0.375, 0.5, 0.375, 0.5477, 0.375, 0.5477, 0.375, 0.5, 0.375, 0.2023, 0.375, 0.25, 0.375, 0.25, 0.375, 0.2023, 0.4783, 0.3242, 0.25, 0.49, 0.02175, 0.3242, 0.1089, 0.05584, 0.3911, 0.05584, 1.0, 0.5, 1.0, 1.0, 0.8, 1.0, 0.8, 0.5, 0.6, 0.5, 0.6, 1.0, 0.4, 1.0, 0.4, 0.5, 0.8, 0.5, 0.8, 1.0, 0.6, 1.0, 0.6, 0.5, 0.2, 0.5, 0.2, 1.0, 2.98e-08, 1.0, 2.98e-08, 0.5, 0.8, 0.5, 0.8, 1.0, 0.6, 1.0, 0.6, 0.5, 0.6, 0.5, 0.6, 1.0, 0.4, 1.0, 0.4, 0.5, 0.4783, 0.3242, 0.25, 0.49, 0.02175, 0.3242, 0.1089, 0.05584, 0.3911, 0.05584, 1.0, 0.5, 1.0, 1.0, 0.8, 1.0, 0.8, 0.5, 0.4, 0.5, 0.4, 1.0, 0.2, 1.0, 0.2, 0.5, 0.75, 0.49, 0.9783, 0.3242, 0.8911, 0.05584, 0.6089, 0.05584, 0.5217, 0.3242, 0.4, 0.5, 0.4, 1.0, 0.2, 1.0, 0.2, 0.5, 0.2, 0.5, 0.2, 1.0, 2.98e-08, 1.0, 2.98e-08, 0.5, 0.75, 0.49, 0.9783, 0.3242, 0.8911, 0.05584, 0.6089, 0.05584, 0.5217, 0.3242, 1.0, 0.5, 0.8333, 0.5, 0.8333, 1.0, 1.0, 1.0, 0.8333, 0.5, 0.6667, 0.5, 0.6667, 1.0, 0.8333, 1.0, 0.6667, 0.5, 0.5, 0.5, 0.5, 1.0, 0.6667, 1.0, 0.5, 0.5, 0.3333, 0.5, 0.3333, 1.0, 0.5, 1.0, 0.4578, 0.37, 0.4578, 0.13, 0.25, 0.01, 0.04215, 0.13, 0.04215, 0.37, 0.25, 0.49, 0.3333, 0.5, 0.1667, 0.5, 0.1667, 1.0, 0.3333, 1.0, 0.1667, 0.5, -8.941e-08, 0.5, -8.941e-08, 1.0, 0.1667, 1.0, 0.75, 0.49, 0.5422, 0.37, 0.5422, 0.13, 0.75, 0.01, 0.9578, 0.13, 0.9578, 0.37, 1.0, 0.5, 0.8333, 0.5, 0.8333, 1.0, 1.0, 1.0, 0.8333, 0.5, 0.6667, 0.5, 0.6667, 1.0, 0.8333, 1.0, 0.6667, 0.5, 0.5, 0.5, 0.5, 1.0, 0.6667, 1.0, 0.5, 0.5, 0.3333, 0.5, 0.3333, 1.0, 0.5, 1.0, 0.4578, 0.37, 0.4578, 0.13, 0.25, 0.01, 0.04215, 0.13, 0.04215, 0.37, 0.25, 0.49, 0.3333, 0.5, 0.1667, 0.5, 0.1667, 1.0, 0.3333, 1.0, 0.1667, 0.5, -8.941e-08, 0.5, -8.941e-08, 1.0, 0.1667, 1.0, 0.75, 0.49, 0.5422, 0.37, 0.5422, 0.13, 0.75, 0.01, 0.9578, 0.13, 0.9578, 0.37, 0.375, 0.2023, 0.375, 0.25, 0.625, 0.25, 0.625, 0.2023, 0.375, 0.25, 0.375, 0.5, 0.625, 0.5, 0.625, 0.25, 0.375, 0.5477, 0.375, 0.75, 0.625, 0.75, 0.625, 0.5477, 0.375, 0.75, 0.375, 1.0, 0.625, 1.0, 0.625, 0.75, 0.125, 0.5477, 0.125, 0.75, 0.375, 0.75, 0.375, 0.5477, 0.625, 0.5477, 0.625, 0.75, 0.875, 0.75, 0.875, 0.5477, 0.625, 0.5, 0.625, 0.5477, 0.875, 0.5477, 0.875, 0.5, 0.375, 0.5477, 0.375, 0.5477, 0.125, 0.5477, 0.125, 0.5477, 0.375, 0.5, 0.375, 0.5477, 0.625, 0.5477, 0.625, 0.5, 0.375, 0.0, 0.375, 0.2023, 0.625, 0.2023, 0.625, 0.0, 0.125, 0.5, 0.125, 0.5477, 0.375, 0.5477, 0.375, 0.5, 0.375, 0.25, 0.375, 0.25, 0.375, 0.5, 0.375, 0.5, 0.375, 0.5, 0.375, 0.5, 0.375, 0.5477, 0.375, 0.5477, 0.375, 0.2023, 0.375, 0.2023, 0.375, 0.25, 0.375, 0.25, 0.4783, 0.3242, 0.3911, 0.05584, 0.1089, 0.05584, 0.02175, 0.3242, 0.25, 0.49, 1.0, 0.5, 0.8, 0.5, 0.8, 1.0, 1.0, 1.0, 0.6, 0.5, 0.4, 0.5, 0.4, 1.0, 0.6, 1.0, 0.8, 0.5, 0.6, 0.5, 0.6, 1.0, 0.8, 1.0, 0.2, 0.5, 2.98e-08, 0.5, 2.98e-08, 1.0, 0.2, 1.0, 0.8, 0.5, 0.6, 0.5, 0.6, 1.0, 0.8, 1.0, 0.6, 0.5, 0.4, 0.5, 0.4, 1.0, 0.6, 1.0, 0.4783, 0.3242, 0.3911, 0.05584, 0.1089, 0.05584, 0.02175, 0.3242, 0.25, 0.49, 1.0, 0.5, 0.8, 0.5, 0.8, 1.0, 1.0, 1.0, 0.4, 0.5, 0.2, 0.5, 0.2, 1.0, 0.4, 1.0, 0.75, 0.49, 0.5217, 0.3242, 0.6089, 0.05584, 0.8911, 0.05584, 0.9783, 0.3242, 0.4, 0.5, 0.2, 0.5, 0.2, 1.0, 0.4, 1.0, 0.2, 0.5, 2.98e-08, 0.5, 2.98e-08, 1.0, 0.2, 1.0, 0.75, 0.49, 0.5217, 0.3242, 0.6089, 0.05584, 0.8911, 0.05584, 0.9783, 0.3242, 1.0, 0.5, 1.0, 1.0, 0.8333, 1.0, 0.8333, 0.5, 0.8333, 0.5, 0.8333, 1.0, 0.6667, 1.0, 0.6667, 0.5, 0.6667, 0.5, 0.6667, 1.0, 0.5, 1.0, 0.5, 0.5, 0.5, 0.5, 0.5, 1.0, 0.3333, 1.0, 0.3333, 0.5, 0.4578, 0.37, 0.25, 0.49, 0.04215, 0.37, 0.04215, 0.13, 0.25, 0.01, 0.4578, 0.13, 0.3333, 0.5, 0.3333, 1.0, 0.1667, 1.0, 0.1667, 0.5, 0.1667, 0.5, 0.1667, 1.0, -8.941e-08, 1.0, -8.941e-08, 0.5, 0.75, 0.49, 0.9578, 0.37, 0.9578, 0.13, 0.75, 0.01, 0.5422, 0.13, 0.5422, 0.37, 1.0, 0.5, 1.0, 1.0, 0.8333, 1.0, 0.8333, 0.5, 0.8333, 0.5, 0.8333, 1.0, 0.6667, 1.0, 0.6667, 0.5, 0.6667, 0.5, 0.6667, 1.0, 0.5, 1.0, 0.5, 0.5, 0.5, 0.5, 0.5, 1.0, 0.3333, 1.0, 0.3333, 0.5, 0.4578, 0.37, 0.25, 0.49, 0.04215, 0.37, 0.04215, 0.13, 0.25, 0.01, 0.4578, 0.13, 0.3333, 0.5, 0.3333, 1.0, 0.1667, 1.0, 0.1667, 0.5, 0.1667, 0.5, 0.1667, 1.0, -8.941e-08, 1.0, -8.941e-08, 0.5, 0.75, 0.49, 0.9578, 0.37, 0.9578, 0.13, 0.75, 0.01, 0.5422, 0.13, 0.5422, 0.37, 0.375, 0.2023, 0.625, 0.2023, 0.625, 0.25, 0.375, 0.25, 0.375, 0.25, 0.625, 0.25, 0.625, 0.5, 0.375, 0.5, 0.375, 0.5477, 0.625, 0.5477, 0.625, 0.75, 0.375, 0.75, 0.375, 0.75, 0.625, 0.75, 0.625, 1.0, 0.375, 1.0, 0.125, 0.5477, 0.375, 0.5477, 0.375, 0.75, 0.125, 0.75, 0.625, 0.5477, 0.875, 0.5477, 0.875, 0.75, 0.625, 0.75, 0.625, 0.5, 0.875, 0.5, 0.875, 0.5477, 0.625, 0.5477, 0.375, 0.5477, 0.125, 0.5477, 0.125, 0.5477, 0.375, 0.5477, 0.375, 0.5, 0.625, 0.5, 0.625, 0.5477, 0.375, 0.5477, 0.375, 0.0, 0.625, 0.0, 0.625, 0.2023, 0.375, 0.2023, 0.125, 0.5, 0.375, 0.5, 0.375, 0.5477, 0.125, 0.5477, 0.375, 0.25, 0.375, 0.5, 0.375, 0.5, 0.375, 0.25, 0.375, 0.5, 0.375, 0.5477, 0.375, 0.5477, 0.375, 0.5, 0.375, 0.2023, 0.375, 0.25, 0.375, 0.25, 0.375, 0.2023, 0.4783, 0.3242, 0.25, 0.49, 0.02175, 0.3242, 0.1089, 0.05584, 0.3911, 0.05584, 1.0, 0.5, 1.0, 1.0, 0.8, 1.0, 0.8, 0.5, 0.6, 0.5, 0.6, 1.0, 0.4, 1.0, 0.4, 0.5, 0.8, 0.5, 0.8, 1.0, 0.6, 1.0, 0.6, 0.5, 0.2, 0.5, 0.2, 1.0, 2.98e-08, 1.0, 2.98e-08, 0.5, 0.8, 0.5, 0.8, 1.0, 0.6, 1.0, 0.6, 0.5, 0.6, 0.5, 0.6, 1.0, 0.4, 1.0, 0.4, 0.5, 0.4783, 0.3242, 0.25, 0.49, 0.02175, 0.3242, 0.1089, 0.05584, 0.3911, 0.05584, 1.0, 0.5, 1.0, 1.0, 0.8, 1.0, 0.8, 0.5, 0.4, 0.5, 0.4, 1.0, 0.2, 1.0, 0.2, 0.5, 0.75, 0.49, 0.9783, 0.3242, 0.8911, 0.05584, 0.6089, 0.05584, 0.5217, 0.3242, 0.4, 0.5, 0.4, 1.0, 0.2, 1.0, 0.2, 0.5, 0.2, 0.5, 0.2, 1.0, 2.98e-08, 1.0, 2.98e-08, 0.5, 0.75, 0.49, 0.9783, 0.3242, 0.8911, 0.05584, 0.6089, 0.05584, 0.5217, 0.3242, 1.0, 0.5, 0.8333, 0.5, 0.8333, 1.0, 1.0, 1.0, 0.8333, 0.5, 0.6667, 0.5, 0.6667, 1.0, 0.8333, 1.0, 0.6667, 0.5, 0.5, 0.5, 0.5, 1.0, 0.6667, 1.0, 0.5, 0.5, 0.3333, 0.5, 0.3333, 1.0, 0.5, 1.0, 0.4578, 0.37, 0.4578, 0.13, 0.25, 0.01, 0.04215, 0.13, 0.04215, 0.37, 0.25, 0.49, 0.3333, 0.5, 0.1667, 0.5, 0.1667, 1.0, 0.3333, 1.0, 0.1667, 0.5, -8.941e-08, 0.5, -8.941e-08, 1.0, 0.1667, 1.0, 0.75, 0.49, 0.5422, 0.37, 0.5422, 0.13, 0.75, 0.01, 0.9578, 0.13, 0.9578, 0.37, 1.0, 0.5, 0.8333, 0.5, 0.8333, 1.0, 1.0, 1.0, 0.8333, 0.5, 0.6667, 0.5, 0.6667, 1.0, 0.8333, 1.0, 0.6667, 0.5, 0.5, 0.5, 0.5, 1.0, 0.6667, 1.0, 0.5, 0.5, 0.3333, 0.5, 0.3333, 1.0, 0.5, 1.0, 0.4578, 0.37, 0.4578, 0.13, 0.25, 0.01, 0.04215, 0.13, 0.04215, 0.37, 0.25, 0.49, 0.3333, 0.5, 0.1667, 0.5, 0.1667, 1.0, 0.3333, 1.0, 0.1667, 0.5, -8.941e-08, 0.5, -8.941e-08, 1.0, 0.1667, 1.0, 0.75, 0.49, 0.5422, 0.37, 0.5422, 0.13, 0.75, 0.01, 0.9578, 0.13, 0.9578, 0.37, 0.375, 0.2023, 0.375, 0.25, 0.625, 0.25, 0.625, 0.2023, 0.375, 0.25, 0.375, 0.5, 0.625, 0.5, 0.625, 0.25, 0.375, 0.5477, 0.375, 0.75, 0.625, 0.75, 0.625, 0.5477, 0.375, 0.75, 0.375, 1.0, 0.625, 1.0, 0.625, 0.75, 0.125, 0.5477, 0.125, 0.75, 0.375, 0.75, 0.375, 0.5477, 0.625, 0.5477, 0.625, 0.75, 0.875, 0.75, 0.875, 0.5477, 0.625, 0.5, 0.625, 0.5477, 0.875, 0.5477, 0.875, 0.5, 0.375, 0.5477, 0.375, 0.5477, 0.125, 0.5477, 0.125, 0.5477, 0.375, 0.5, 0.375, 0.5477, 0.625, 0.5477, 0.625, 0.5, 0.375, 0.0, 0.375, 0.2023, 0.625, 0.2023, 0.625, 0.0, 0.125, 0.5, 0.125, 0.5477, 0.375, 0.5477, 0.375, 0.5, 0.375, 0.25, 0.375, 0.25, 0.375, 0.5, 0.375, 0.5, 0.375, 0.5, 0.375, 0.5, 0.375, 0.5477, 0.375, 0.5477, 0.375, 0.2023, 0.375, 0.2023, 0.375, 0.25, 0.375, 0.25, 0.4783, 0.3242, 0.3911, 0.05584, 0.1089, 0.05584, 0.02175, 0.3242, 0.25, 0.49, 1.0, 0.5, 0.8, 0.5, 0.8, 1.0, 1.0, 1.0, 0.6, 0.5, 0.4, 0.5, 0.4, 1.0, 0.6, 1.0, 0.8, 0.5, 0.6, 0.5, 0.6, 1.0, 0.8, 1.0, 0.2, 0.5, 2.98e-08, 0.5, 2.98e-08, 1.0, 0.2, 1.0, 0.8, 0.5, 0.6, 0.5, 0.6, 1.0, 0.8, 1.0, 0.6, 0.5, 0.4, 0.5, 0.4, 1.0, 0.6, 1.0, 0.4783, 0.3242, 0.3911, 0.05584, 0.1089, 0.05584, 0.02175, 0.3242, 0.25, 0.49, 1.0, 0.5, 0.8, 0.5, 0.8, 1.0, 1.0, 1.0, 0.4, 0.5, 0.2, 0.5, 0.2, 1.0, 0.4, 1.0, 0.75, 0.49, 0.5217, 0.3242, 0.6089, 0.05584, 0.8911, 0.05584, 0.9783, 0.3242, 0.4, 0.5, 0.2, 0.5, 0.2, 1.0, 0.4, 1.0, 0.2, 0.5, 2.98e-08, 0.5, 2.98e-08, 1.0, 0.2, 1.0, 0.75, 0.49, 0.5217, 0.3242, 0.6089, 0.05584, 0.8911, 0.05584, 0.9783, 0.3242, 1.0, 0.5, 1.0, 1.0, 0.8333, 1.0, 0.8333, 0.5, 0.8333, 0.5, 0.8333, 1.0, 0.6667, 1.0, 0.6667, 0.5, 0.6667, 0.5, 0.6667, 1.0, 0.5, 1.0, 0.5, 0.5, 0.5, 0.5, 0.5, 1.0, 0.3333, 1.0, 0.3333, 0.5, 0.4578, 0.37, 0.25, 0.49, 0.04215, 0.37, 0.04215, 0.13, 0.25, 0.01, 0.4578, 0.13, 0.3333, 0.5, 0.3333, 1.0, 0.1667, 1.0, 0.1667, 0.5, 0.1667, 0.5, 0.1667, 1.0, -8.941e-08, 1.0, -8.941e-08, 0.5, 0.75, 0.49, 0.9578, 0.37, 0.9578, 0.13, 0.75, 0.01, 0.5422, 0.13, 0.5422, 0.37, 1.0, 0.5, 1.0, 1.0, 0.8333, 1.0, 0.8333, 0.5, 0.8333, 0.5, 0.8333, 1.0, 0.6667, 1.0, 0.6667, 0.5, 0.6667, 0.5, 0.6667, 1.0, 0.5, 1.0, 0.5, 0.5, 0.5, 0.5, 0.5, 1.0, 0.3333, 1.0, 0.3333, 0.5, 0.4578, 0.37, 0.25, 0.49, 0.04215, 0.37, 0.04215, 0.13, 0.25, 0.01, 0.4578, 0.13, 0.3333, 0.5, 0.3333, 1.0, 0.1667, 1.0, 0.1667, 0.5, 0.1667, 0.5, 0.1667, 1.0, -8.941e-08, 1.0, -8.941e-08, 0.5, 0.75, 0.49, 0.9578, 0.37, 0.9578, 0.13, 0.75, 0.01, 0.5422, 0.13, 0.5422, 0.37, 0.375, 0.2023, 0.625, 0.2023, 0.625, 0.25, 0.375, 0.25, 0.375, 0.25, 0.625, 0.25, 0.625, 0.5, 0.375, 0.5, 0.375, 0.5477, 0.625, 0.5477, 0.625, 0.75, 0.375, 0.75, 0.375, 0.75, 0.625, 0.75, 0.625, 1.0, 0.375, 1.0, 0.125, 0.5477, 0.375, 0.5477, 0.375, 0.75, 0.125, 0.75, 0.625, 0.5477, 0.875, 0.5477, 0.875, 0.75, 0.625, 0.75, 0.625, 0.5, 0.875, 0.5, 0.875, 0.5477, 0.625, 0.5477, 0.375, 0.5477, 0.125, 0.5477, 0.125, 0.5477, 0.375, 0.5477, 0.375, 0.5, 0.625, 0.5, 0.625, 0.5477, 0.375, 0.5477, 0.375, 0.0, 0.625, 0.0, 0.625, 0.2023, 0.375, 0.2023, 0.125, 0.5, 0.375, 0.5, 0.375, 0.5477, 0.125, 0.5477, 0.375, 0.25, 0.375, 0.5, 0.375, 0.5, 0.375, 0.25, 0.375, 0.5, 0.375, 0.5477, 0.375, 0.5477, 0.375, 0.5, 0.375, 0.2023, 0.375, 0.25, 0.375, 0.25, 0.375, 0.2023, 0.4783, 0.3242, 0.25, 0.49, 0.02175, 0.3242, 0.1089, 0.05584, 0.3911, 0.05584, 1.0, 0.5, 1.0, 1.0, 0.8, 1.0, 0.8, 0.5, 0.6, 0.5, 0.6, 1.0, 0.4, 1.0, 0.4, 0.5, 0.8, 0.5, 0.8, 1.0, 0.6, 1.0, 0.6, 0.5, 0.2, 0.5, 0.2, 1.0, 2.98e-08, 1.0, 2.98e-08, 0.5, 0.8, 0.5, 0.8, 1.0, 0.6, 1.0, 0.6, 0.5, 0.6, 0.5, 0.6, 1.0, 0.4, 1.0, 0.4, 0.5, 0.4783, 0.3242, 0.25, 0.49, 0.02175, 0.3242, 0.1089, 0.05584, 0.3911, 0.05584, 1.0, 0.5, 1.0, 1.0, 0.8, 1.0, 0.8, 0.5, 0.4, 0.5, 0.4, 1.0, 0.2, 1.0, 0.2, 0.5, 0.75, 0.49, 0.9783, 0.3242, 0.8911, 0.05584, 0.6089, 0.05584, 0.5217, 0.3242, 0.4, 0.5, 0.4, 1.0, 0.2, 1.0, 0.2, 0.5, 0.2, 0.5, 0.2, 1.0, 2.98e-08, 1.0, 2.98e-08, 0.5, 0.75, 0.49, 0.9783, 0.3242, 0.8911, 0.05584, 0.6089, 0.05584, 0.5217, 0.3242, 1.0, 0.5, 0.8333, 0.5, 0.8333, 1.0, 1.0, 1.0, 0.8333, 0.5, 0.6667, 0.5, 0.6667, 1.0, 0.8333, 1.0, 0.6667, 0.5, 0.5, 0.5, 0.5, 1.0, 0.6667, 1.0, 0.5, 0.5, 0.3333, 0.5, 0.3333, 1.0, 0.5, 1.0, 0.4578, 0.37, 0.4578, 0.13, 0.25, 0.01, 0.04215, 0.13, 0.04215, 0.37, 0.25, 0.49, 0.3333, 0.5, 0.1667, 0.5, 0.1667, 1.0, 0.3333, 1.0, 0.1667, 0.5, -8.941e-08, 0.5, -8.941e-08, 1.0, 0.1667, 1.0, 0.75, 0.49, 0.5422, 0.37, 0.5422, 0.13, 0.75, 0.01, 0.9578, 0.13, 0.9578, 0.37, 1.0, 0.5, 0.8333, 0.5, 0.8333, 1.0, 1.0, 1.0, 0.8333, 0.5, 0.6667, 0.5, 0.6667, 1.0, 0.8333, 1.0, 0.6667, 0.5, 0.5, 0.5, 0.5, 1.0, 0.6667, 1.0, 0.5, 0.5, 0.3333, 0.5, 0.3333, 1.0, 0.5, 1.0, 0.4578, 0.37, 0.4578, 0.13, 0.25, 0.01, 0.04215, 0.13, 0.04215, 0.37, 0.25, 0.49, 0.3333, 0.5, 0.1667, 0.5, 0.1667, 1.0, 0.3333, 1.0, 0.1667, 0.5, -8.941e-08, 0.5, -8.941e-08, 1.0, 0.1667, 1.0, 0.75, 0.49, 0.5422, 0.37, 0.5422, 0.13, 0.75, 0.01, 0.9578, 0.13, 0.9578, 0.37, 0.375, 0.2023, 0.375, 0.25, 0.625, 0.25, 0.625, 0.2023, 0.375, 0.25, 0.375, 0.5, 0.625, 0.5, 0.625, 0.25, 0.375, 0.5477, 0.375, 0.75, 0.625, 0.75, 0.625, 0.5477, 0.375, 0.75, 0.375, 1.0, 0.625, 1.0, 0.625, 0.75, 0.125, 0.5477, 0.125, 0.75, 0.375, 0.75, 0.375, 0.5477, 0.625, 0.5477, 0.625, 0.75, 0.875, 0.75, 0.875, 0.5477, 0.625, 0.5, 0.625, 0.5477, 0.875, 0.5477, 0.875, 0.5, 0.375, 0.5477, 0.375, 0.5477, 0.125, 0.5477, 0.125, 0.5477, 0.375, 0.5, 0.375, 0.5477, 0.625, 0.5477, 0.625, 0.5, 0.375, 0.0, 0.375, 0.2023, 0.625, 0.2023, 0.625, 0.0, 0.125, 0.5, 0.125, 0.5477, 0.375, 0.5477, 0.375, 0.5, 0.375, 0.25, 0.375, 0.25, 0.375, 0.5, 0.375, 0.5, 0.375, 0.5, 0.375, 0.5, 0.375, 0.5477, 0.375, 0.5477, 0.375, 0.2023, 0.375, 0.2023, 0.375, 0.25, 0.375, 0.25, 0.4783, 0.3242, 0.3911, 0.05584, 0.1089, 0.05584, 0.02175, 0.3242, 0.25, 0.49, 1.0, 0.5, 0.8, 0.5, 0.8, 1.0, 1.0, 1.0, 0.6, 0.5, 0.4, 0.5, 0.4, 1.0, 0.6, 1.0, 0.8, 0.5, 0.6, 0.5, 0.6, 1.0, 0.8, 1.0, 0.2, 0.5, 2.98e-08, 0.5, 2.98e-08, 1.0, 0.2, 1.0, 0.8, 0.5, 0.6, 0.5, 0.6, 1.0, 0.8, 1.0, 0.6, 0.5, 0.4, 0.5, 0.4, 1.0, 0.6, 1.0, 0.4783, 0.3242, 0.3911, 0.05584, 0.1089, 0.05584, 0.02175, 0.3242, 0.25, 0.49, 1.0, 0.5, 0.8, 0.5, 0.8, 1.0, 1.0, 1.0, 0.4, 0.5, 0.2, 0.5, 0.2, 1.0, 0.4, 1.0, 0.75, 0.49, 0.5217, 0.3242, 0.6089, 0.05584, 0.8911, 0.05584, 0.9783, 0.3242, 0.4, 0.5, 0.2, 0.5, 0.2, 1.0, 0.4, 1.0, 0.2, 0.5, 2.98e-08, 0.5, 2.98e-08, 1.0, 0.2, 1.0, 0.75, 0.49, 0.5217, 0.3242, 0.6089, 0.05584, 0.8911, 0.05584, 0.9783, 0.3242])
me_cube.materials.append(mat_wood_shelfs)
me_cube.materials.append(mat_metal)
me_cube.materials.append(mat_screws)
me_cube.use_remesh_preserve_volume = False
me_cube.use_remesh_preserve_attributes = False
me_cube.use_mirror_vertex_groups = False
me_cube.update()
me_cube_002 = bpy.data.meshes.new('Cube.002')
me_cube_002.from_pydata([(-1.361, 4.913, -0.932), (-1.361, 4.913, 10.26), (-1.361, 5.509, -0.932), (-1.361, 5.509, 10.26), (1.361, 4.913, -0.932), (1.361, 4.913, 10.26), (0.9628, 5.509, -0.932), (1.361, 5.262, -0.932), (1.361, 5.262, 10.26), (0.9628, 5.509, 10.26), (-0.9635, 5.422, -0.6361), (-0.9635, 5.422, -1.076), (0.8506, 5.422, -1.076), (0.8506, 5.422, -0.6361), (1.041, 5.312, -1.076), (1.041, 5.312, -0.6361), (1.041, 5.092, -1.076), (1.041, 5.092, -0.6361), (0.8506, 4.982, -1.076), (0.8506, 4.982, -0.6361), (0.6601, 5.092, -1.076), (0.6601, 5.092, -0.6361), (0.6601, 5.312, -1.076), (0.6601, 5.312, -0.6361), (-0.773, 5.312, -1.076), (-0.773, 5.312, -0.6361), (-0.773, 5.092, -1.076), (-0.773, 5.092, -0.6361), (-0.9635, 4.982, -1.076), (-0.9635, 4.982, -0.6361), (-1.154, 5.092, -1.076), (-1.154, 5.092, -0.6361), (-1.154, 5.312, -1.076), (-1.154, 5.312, -0.6361)], [], [(0, 1, 3, 2), (7, 8, 5, 4), (8, 9, 3, 1, 5), (4, 5, 1, 0), (2, 3, 9, 6), (8, 7, 6, 9), (2, 6, 7, 4, 0), (25, 10, 33, 31, 29, 27), (12, 13, 15, 14), (28, 29, 31, 30), (14, 15, 17, 16), (11, 24, 26, 28, 30, 32), (26, 27, 29, 28), (16, 17, 19, 18), (32, 33, 10, 11), (24, 25, 27, 26), (18, 19, 21, 20), (15, 13, 23, 21, 19, 17), (11, 10, 25, 24), (20, 21, 23, 22), (30, 31, 33, 32), (22, 23, 13, 12), (12, 14, 16, 18, 20, 22)])
me_cube_002.polygons.foreach_set('material_index', [0, 0, 0, 0, 0, 0, 0, 1, 1, 1, 1, 1, 1, 1, 1, 1, 1, 1, 1, 1, 1, 1, 1])
_uv = me_cube_002.uv_layers.new(name='UVMap')
_uv.uv.foreach_set('vector', [0.375, 0.0, 0.625, 0.0, 0.625, 0.25, 0.375, 0.25, 0.375, 0.6039, 0.625, 0.6039, 0.625, 0.75, 0.375, 0.75, 0.625, 0.6039, 0.7289, 0.5, 0.875, 0.5, 0.875, 0.75, 0.625, 0.75, 0.375, 0.75, 0.625, 0.75, 0.625, 1.0, 0.375, 1.0, 0.375, 0.25, 0.625, 0.25, 0.625, 0.3961, 0.375, 0.3961, 0.625, 0.6039, 0.375, 0.6039, 0.375, 0.3961, 0.625, 0.3961, 0.125, 0.5, 0.2711, 0.5, 0.375, 0.6039, 0.375, 0.75, 0.125, 0.75, 0.4578, 0.37, 0.25, 0.49, 0.04215, 0.37, 0.04215, 0.13, 0.25, 0.01, 0.4578, 0.13, 1.0, 0.5, 1.0, 1.0, 0.8333, 1.0, 0.8333, 0.5, 0.5, 0.5, 0.5, 1.0, 0.3333, 1.0, 0.3333, 0.5, 0.8333, 0.5, 0.8333, 1.0, 0.6667, 1.0, 0.6667, 0.5, 0.75, 0.49, 0.9578, 0.37, 0.9578, 0.13, 0.75, 0.01, 0.5422, 0.13, 0.5422, 0.37, 0.6667, 0.5, 0.6667, 1.0, 0.5, 1.0, 0.5, 0.5, 0.6667, 0.5, 0.6667, 1.0, 0.5, 1.0, 0.5, 0.5, 0.1667, 0.5, 0.1667, 1.0, -8.941e-08, 1.0, -8.941e-08, 0.5, 0.8333, 0.5, 0.8333, 1.0, 0.6667, 1.0, 0.6667, 0.5, 0.5, 0.5, 0.5, 1.0, 0.3333, 1.0, 0.3333, 0.5, 0.4578, 0.37, 0.25, 0.49, 0.04215, 0.37, 0.04215, 0.13, 0.25, 0.01, 0.4578, 0.13, 1.0, 0.5, 1.0, 1.0, 0.8333, 1.0, 0.8333, 0.5, 0.3333, 0.5, 0.3333, 1.0, 0.1667, 1.0, 0.1667, 0.5, 0.3333, 0.5, 0.3333, 1.0, 0.1667, 1.0, 0.1667, 0.5, 0.1667, 0.5, 0.1667, 1.0, -8.941e-08, 1.0, -8.941e-08, 0.5, 0.75, 0.49, 0.9578, 0.37, 0.9578, 0.13, 0.75, 0.01, 0.5422, 0.13, 0.5422, 0.37])
me_cube_002.materials.append(mat_wood_sides)
me_cube_002.materials.append(mat_screws)
me_cube_002.use_remesh_fix_poles = True
me_cube_002.use_remesh_preserve_attributes = False
me_cube_002.use_mirror_vertex_groups = False
me_cube_002.update()
me_cube_004 = bpy.data.meshes.new('Cube.004')
me_cube_004.from_pydata([(-1.623, -5.85, 9.939), (-1.623, -5.85, 10.56), (-1.623, 5.85, 9.939), (-1.623, 5.85, 10.56), (1.607, -5.85, 9.939), (1.607, -5.85, 10.56), (1.607, 5.85, 9.939), (1.607, 5.85, 10.56), (-1.623, 2.719, 9.939), (-1.623, -2.719, 9.939), (-1.623, -2.719, 10.56), (-1.623, 2.719, 10.56), (2.256, -2.719, 9.939), (2.256, 2.719, 9.939), (2.256, 2.719, 10.56), (2.256, -2.719, 10.56), (-1.623, -5.85, 10.12), (-1.623, -5.85, 10.38), (-1.623, 5.85, 10.38), (-1.623, 5.85, 10.12), (1.607, 5.85, 10.38), (1.607, 5.85, 10.12), (1.607, -5.85, 10.38), (1.607, -5.85, 10.12), (2.256, 2.719, 10.38), (2.256, 2.719, 10.12), (2.256, -2.719, 10.38), (2.256, -2.719, 10.12), (-1.623, -2.719, 10.38), (-1.623, -2.719, 10.12), (-1.623, 2.719, 10.38), (-1.623, 2.719, 10.12), (-1.556, -5.721, 10.12), (-1.556, -5.721, 10.38), (-1.556, 5.721, 10.38), (-1.556, 5.721, 10.12), (1.552, 5.721, 10.38), (1.552, 5.721, 10.12), (1.552, -5.721, 10.38), (1.552, -5.721, 10.12), (2.176, 2.71, 10.38), (2.176, 2.71, 10.12), (2.176, -2.71, 10.38), (2.176, -2.71, 10.12), (-1.556, -2.616, 10.38), (-1.556, -2.616, 10.12), (-1.556, 2.616, 10.38), (-1.556, 2.616, 10.12)], [], [(30, 11, 3, 18), (18, 3, 7, 20), (26, 15, 5, 22), (22, 5, 1, 17), (9, 12, 4, 0), (15, 10, 1, 5), (7, 3, 11, 14), (14, 11, 10, 15), (2, 6, 13, 8), (8, 13, 12, 9), (20, 7, 14, 24), (24, 14, 15, 26), (17, 1, 10, 28), (28, 10, 11, 30), (9, 29, 31, 8), (30, 18, 34, 46), (0, 16, 29, 9), (31, 29, 45, 47), (13, 25, 27, 12), (20, 24, 40, 36), (6, 21, 25, 13), (19, 31, 47, 35), (4, 23, 16, 0), (25, 21, 37, 41), (12, 27, 23, 4), (18, 20, 36, 34), (2, 19, 21, 6), (24, 26, 42, 40), (8, 31, 19, 2), (21, 19, 35, 37), (45, 44, 46, 47), (32, 33, 44, 45), (41, 40, 42, 43), (37, 36, 40, 41), (39, 38, 33, 32), (43, 42, 38, 39), (35, 34, 36, 37), (47, 46, 34, 35), (16, 23, 39, 32), (28, 30, 46, 44), (22, 17, 33, 38), (29, 16, 32, 45), (23, 27, 43, 39), (17, 28, 44, 33), (26, 22, 38, 42), (27, 25, 41, 43)])
me_cube_004.polygons.foreach_set('material_index', [0, 0, 0, 0, 0, 0, 0, 0, 0, 0, 0, 0, 0, 0, 0, 0, 0, 0, 0, 0, 0, 0, 0, 0, 0, 0, 0, 0, 0, 0, 1, 1, 1, 1, 1, 1, 1, 1, 0, 0, 0, 0, 0, 0, 0, 0])
_uv = me_cube_004.uv_layers.new(name='UVMap')
_uv.uv.foreach_set('vector', [0.5417, 0.1667, 0.625, 0.1667, 0.625, 0.25, 0.5417, 0.25, 0.5417, 0.25, 0.625, 0.25, 0.625, 0.5, 0.5417, 0.5, 0.5417, 0.6667, 0.625, 0.6667, 0.625, 0.75, 0.5417, 0.75, 0.5417, 0.75, 0.625, 0.75, 0.625, 1.0, 0.5417, 1.0, 0.125, 0.6667, 0.375, 0.6667, 0.375, 0.75, 0.125, 0.75, 0.625, 0.6667, 0.875, 0.6667, 0.875, 0.75, 0.625, 0.75, 0.625, 0.5, 0.875, 0.5, 0.875, 0.5833, 0.625, 0.5833, 0.625, 0.5833, 0.875, 0.5833, 0.875, 0.6667, 0.625, 0.6667, 0.125, 0.5, 0.375, 0.5, 0.375, 0.5833, 0.125, 0.5833, 0.125, 0.5833, 0.375, 0.5833, 0.375, 0.6667, 0.125, 0.6667, 0.5417, 0.5, 0.625, 0.5, 0.625, 0.5833, 0.5417, 0.5833, 0.5417, 0.5833, 0.625, 0.5833, 0.625, 0.6667, 0.5417, 0.6667, 0.5417, 0.0, 0.625, 0.0, 0.625, 0.08333, 0.5417, 0.08333, 0.5417, 0.08333, 0.625, 0.08333, 0.625, 0.1667, 0.5417, 0.1667, 0.375, 0.08333, 0.4583, 0.08333, 0.4583, 0.1667, 0.375, 0.1667, 0.5417, 0.1667, 0.5417, 0.25, 0.5417, 0.25, 0.5417, 0.1667, 0.375, 0.0, 0.4583, 0.0, 0.4583, 0.08333, 0.375, 0.08333, 0.4583, 0.1667, 0.4583, 0.08333, 0.4583, 0.08333, 0.4583, 0.1667, 0.375, 0.5833, 0.4583, 0.5833, 0.4583, 0.6667, 0.375, 0.6667, 0.5417, 0.5, 0.5417, 0.5833, 0.5417, 0.5833, 0.5417, 0.5, 0.375, 0.5, 0.4583, 0.5, 0.4583, 0.5833, 0.375, 0.5833, 0.4583, 0.25, 0.4583, 0.1667, 0.4583, 0.1667, 0.4583, 0.25, 0.375, 0.75, 0.4583, 0.75, 0.4583, 1.0, 0.375, 1.0, 0.4583, 0.5833, 0.4583, 0.5, 0.4583, 0.5, 0.4583, 0.5833, 0.375, 0.6667, 0.4583, 0.6667, 0.4583, 0.75, 0.375, 0.75, 0.5417, 0.25, 0.5417, 0.5, 0.5417, 0.5, 0.5417, 0.25, 0.375, 0.25, 0.4583, 0.25, 0.4583, 0.5, 0.375, 0.5, 0.5417, 0.5833, 0.5417, 0.6667, 0.5417, 0.6667, 0.5417, 0.5833, 0.375, 0.1667, 0.4583, 0.1667, 0.4583, 0.25, 0.375, 0.25, 0.4583, 0.5, 0.4583, 0.25, 0.4583, 0.25, 0.4583, 0.5, 0.4583, 0.08333, 0.5417, 0.08333, 0.5417, 0.1667, 0.4583, 0.1667, 0.4583, 0.0, 0.5417, 0.0, 0.5417, 0.08333, 0.4583, 0.08333, 0.4583, 0.5833, 0.5417, 0.5833, 0.5417, 0.6667, 0.4583, 0.6667, 0.4583, 0.5, 0.5417, 0.5, 0.5417, 0.5833, 0.4583, 0.5833, 0.4583, 0.75, 0.5417, 0.75, 0.5417, 1.0, 0.4583, 1.0, 0.4583, 0.6667, 0.5417, 0.6667, 0.5417, 0.75, 0.4583, 0.75, 0.4583, 0.25, 0.5417, 0.25, 0.5417, 0.5, 0.4583, 0.5, 0.4583, 0.1667, 0.5417, 0.1667, 0.5417, 0.25, 0.4583, 0.25, 0.4583, 1.0, 0.4583, 0.75, 0.4583, 0.75, 0.4583, 1.0, 0.5417, 0.08333, 0.5417, 0.1667, 0.5417, 0.1667, 0.5417, 0.08333, 0.5417, 0.75, 0.5417, 1.0, 0.5417, 1.0, 0.5417, 0.75, 0.4583, 0.08333, 0.4583, 0.0, 0.4583, 0.0, 0.4583, 0.08333, 0.4583, 0.75, 0.4583, 0.6667, 0.4583, 0.6667, 0.4583, 0.75, 0.5417, 0.0, 0.5417, 0.08333, 0.5417, 0.08333, 0.5417, 0.0, 0.5417, 0.6667, 0.5417, 0.75, 0.5417, 0.75, 0.5417, 0.6667, 0.4583, 0.6667, 0.4583, 0.5833, 0.4583, 0.5833, 0.4583, 0.6667])
me_cube_004.materials.append(mat_wood_shelfs)
me_cube_004.materials.append(mat_wood_sides)
me_cube_004.use_remesh_fix_poles = True
me_cube_004.use_remesh_preserve_attributes = False
me_cube_004.use_mirror_vertex_groups = False
me_cube_004.update()
me_cube_006 = bpy.data.meshes.new('Cube.006')
me_cube_006.from_pydata([(-1.22, -5.095, 0.5089), (-1.22, -5.095, 1.771), (-1.22, 5.095, 0.5089), (-1.22, 5.095, 1.771), (-0.9834, -5.095, 0.5089), (-0.9834, -5.095, 1.771), (-0.9834, 5.095, 0.5089), (-0.9834, 5.095, 1.771), (-1.22, -5.095, 3.097), (-1.22, -5.095, 4.359), (-1.22, 5.095, 3.097), (-1.22, 5.095, 4.359), (-0.9834, -5.095, 3.097), (-0.9834, -5.095, 4.359), (-0.9834, 5.095, 3.097), (-0.9834, 5.095, 4.359), (-1.22, -5.095, 5.684), (-1.22, -5.095, 6.947), (-1.22, 5.095, 5.684), (-1.22, 5.095, 6.947), (-0.9834, -5.095, 5.684), (-0.9834, -5.095, 6.947), (-0.9834, 5.095, 5.684), (-0.9834, 5.095, 6.947), (-1.22, -5.095, 8.272), (-1.22, -5.095, 9.534), (-1.22, 5.095, 8.272), (-1.22, 5.095, 9.534), (-0.9834, -5.095, 8.272), (-0.9834, -5.095, 9.534), (-0.9834, 5.095, 8.272), (-0.9834, 5.095, 9.534)], [], [(0, 1, 3, 2), (2, 3, 7, 6), (6, 7, 5, 4), (4, 5, 1, 0), (2, 6, 4, 0), (7, 3, 1, 5), (8, 9, 11, 10), (10, 11, 15, 14), (14, 15, 13, 12), (12, 13, 9, 8), (10, 14, 12, 8), (15, 11, 9, 13), (16, 17, 19, 18), (18, 19, 23, 22), (22, 23, 21, 20), (20, 21, 17, 16), (18, 22, 20, 16), (23, 19, 17, 21), (24, 25, 27, 26), (26, 27, 31, 30), (30, 31, 29, 28), (28, 29, 25, 24), (26, 30, 28, 24), (31, 27, 25, 29)])
_uv = me_cube_006.uv_layers.new(name='UVMap')
_uv.uv.foreach_set('vector', [0.375, 0.0, 0.625, 0.0, 0.625, 0.25, 0.375, 0.25, 0.375, 0.25, 0.625, 0.25, 0.625, 0.5, 0.375, 0.5, 0.375, 0.5, 0.625, 0.5, 0.625, 0.75, 0.375, 0.75, 0.375, 0.75, 0.625, 0.75, 0.625, 1.0, 0.375, 1.0, 0.125, 0.5, 0.375, 0.5, 0.375, 0.75, 0.125, 0.75, 0.625, 0.5, 0.875, 0.5, 0.875, 0.75, 0.625, 0.75, 0.375, 0.0, 0.625, 0.0, 0.625, 0.25, 0.375, 0.25, 0.375, 0.25, 0.625, 0.25, 0.625, 0.5, 0.375, 0.5, 0.375, 0.5, 0.625, 0.5, 0.625, 0.75, 0.375, 0.75, 0.375, 0.75, 0.625, 0.75, 0.625, 1.0, 0.375, 1.0, 0.125, 0.5, 0.375, 0.5, 0.375, 0.75, 0.125, 0.75, 0.625, 0.5, 0.875, 0.5, 0.875, 0.75, 0.625, 0.75, 0.375, 0.0, 0.625, 0.0, 0.625, 0.25, 0.375, 0.25, 0.375, 0.25, 0.625, 0.25, 0.625, 0.5, 0.375, 0.5, 0.375, 0.5, 0.625, 0.5, 0.625, 0.75, 0.375, 0.75, 0.375, 0.75, 0.625, 0.75, 0.625, 1.0, 0.375, 1.0, 0.125, 0.5, 0.375, 0.5, 0.375, 0.75, 0.125, 0.75, 0.625, 0.5, 0.875, 0.5, 0.875, 0.75, 0.625, 0.75, 0.375, 0.0, 0.625, 0.0, 0.625, 0.25, 0.375, 0.25, 0.375, 0.25, 0.625, 0.25, 0.625, 0.5, 0.375, 0.5, 0.375, 0.5, 0.625, 0.5, 0.625, 0.75, 0.375, 0.75, 0.375, 0.75, 0.625, 0.75, 0.625, 1.0, 0.375, 1.0, 0.125, 0.5, 0.375, 0.5, 0.375, 0.75, 0.125, 0.75, 0.625, 0.5, 0.875, 0.5, 0.875, 0.75, 0.625, 0.75])
me_cube_006.materials.append(mat_wood_shelfs)
me_cube_006.use_remesh_fix_poles = True
me_cube_006.use_remesh_preserve_attributes = False
me_cube_006.use_mirror_vertex_groups = False
me_cube_006.update()
me_cube_009 = bpy.data.meshes.new('Cube.009')
me_cube_009.from_pydata([(-1.361, -4.913, -0.932), (-1.361, -4.913, 10.26), (-1.361, -5.509, -0.932), (-1.361, -5.509, 10.26), (1.361, -4.913, -0.932), (1.361, -4.913, 10.26), (0.9628, -5.509, -0.932), (1.361, -5.262, -0.932), (1.361, -5.262, 10.26), (0.9628, -5.509, 10.26), (-0.9635, -5.422, -0.6361), (-0.9635, -5.422, -1.076), (0.8506, -5.422, -1.076), (0.8506, -5.422, -0.6361), (1.041, -5.312, -1.076), (1.041, -5.312, -0.6361), (1.041, -5.092, -1.076), (1.041, -5.092, -0.6361), (0.8506, -4.982, -1.076), (0.8506, -4.982, -0.6361), (0.6601, -5.092, -1.076), (0.6601, -5.092, -0.6361), (0.6601, -5.312, -1.076), (0.6601, -5.312, -0.6361), (-0.773, -5.312, -1.076), (-0.773, -5.312, -0.6361), (-0.773, -5.092, -1.076), (-0.773, -5.092, -0.6361), (-0.9635, -4.982, -1.076), (-0.9635, -4.982, -0.6361), (-1.154, -5.092, -1.076), (-1.154, -5.092, -0.6361), (-1.154, -5.312, -1.076), (-1.154, -5.312, -0.6361)], [], [(0, 2, 3, 1), (7, 4, 5, 8), (8, 5, 1, 3, 9), (4, 0, 1, 5), (2, 6, 9, 3), (8, 9, 6, 7), (2, 0, 4, 7, 6), (25, 27, 29, 31, 33, 10), (12, 14, 15, 13), (28, 30, 31, 29), (14, 16, 17, 15), (11, 32, 30, 28, 26, 24), (26, 28, 29, 27), (16, 18, 19, 17), (32, 11, 10, 33), (24, 26, 27, 25), (18, 20, 21, 19), (15, 17, 19, 21, 23, 13), (11, 24, 25, 10), (20, 22, 23, 21), (30, 32, 33, 31), (22, 12, 13, 23), (12, 22, 20, 18, 16, 14)])
me_cube_009.polygons.foreach_set('material_index', [0, 0, 0, 0, 0, 0, 0, 1, 1, 1, 1, 1, 1, 1, 1, 1, 1, 1, 1, 1, 1, 1, 1])
_uv = me_cube_009.uv_layers.new(name='UVMap')
_uv.uv.foreach_set('vector', [0.375, 0.0, 0.375, 0.25, 0.625, 0.25, 0.625, 0.0, 0.375, 0.6039, 0.375, 0.75, 0.625, 0.75, 0.625, 0.6039, 0.625, 0.6039, 0.625, 0.75, 0.875, 0.75, 0.875, 0.5, 0.7289, 0.5, 0.375, 0.75, 0.375, 1.0, 0.625, 1.0, 0.625, 0.75, 0.375, 0.25, 0.375, 0.3961, 0.625, 0.3961, 0.625, 0.25, 0.625, 0.6039, 0.625, 0.3961, 0.375, 0.3961, 0.375, 0.6039, 0.125, 0.5, 0.125, 0.75, 0.375, 0.75, 0.375, 0.6039, 0.2711, 0.5, 0.4578, 0.37, 0.4578, 0.13, 0.25, 0.01, 0.04215, 0.13, 0.04215, 0.37, 0.25, 0.49, 1.0, 0.5, 0.8333, 0.5, 0.8333, 1.0, 1.0, 1.0, 0.5, 0.5, 0.3333, 0.5, 0.3333, 1.0, 0.5, 1.0, 0.8333, 0.5, 0.6667, 0.5, 0.6667, 1.0, 0.8333, 1.0, 0.75, 0.49, 0.5422, 0.37, 0.5422, 0.13, 0.75, 0.01, 0.9578, 0.13, 0.9578, 0.37, 0.6667, 0.5, 0.5, 0.5, 0.5, 1.0, 0.6667, 1.0, 0.6667, 0.5, 0.5, 0.5, 0.5, 1.0, 0.6667, 1.0, 0.1667, 0.5, -8.941e-08, 0.5, -8.941e-08, 1.0, 0.1667, 1.0, 0.8333, 0.5, 0.6667, 0.5, 0.6667, 1.0, 0.8333, 1.0, 0.5, 0.5, 0.3333, 0.5, 0.3333, 1.0, 0.5, 1.0, 0.4578, 0.37, 0.4578, 0.13, 0.25, 0.01, 0.04215, 0.13, 0.04215, 0.37, 0.25, 0.49, 1.0, 0.5, 0.8333, 0.5, 0.8333, 1.0, 1.0, 1.0, 0.3333, 0.5, 0.1667, 0.5, 0.1667, 1.0, 0.3333, 1.0, 0.3333, 0.5, 0.1667, 0.5, 0.1667, 1.0, 0.3333, 1.0, 0.1667, 0.5, -8.941e-08, 0.5, -8.941e-08, 1.0, 0.1667, 1.0, 0.75, 0.49, 0.5422, 0.37, 0.5422, 0.13, 0.75, 0.01, 0.9578, 0.13, 0.9578, 0.37])
me_cube_009.materials.append(mat_wood_sides)
me_cube_009.materials.append(mat_screws)
me_cube_009.use_remesh_fix_poles = True
me_cube_009.use_remesh_preserve_attributes = False
me_cube_009.use_mirror_vertex_groups = False
me_cube_009.update()
me_cube_010 = bpy.data.meshes.new('Cube.010')
me_cube_010.from_pydata([(1.0, 4.988, 0.1316), (1.0, 4.988, -0.3443), (-1.0, 4.988, 0.1316), (-1.0, 4.988, -0.3443), (1.099, 4.988, 0.03266), (1.099, 4.988, -0.2454), (-1.0, 4.988, 0.03266), (-1.0, 4.988, -0.2454), (1.0, -4.988, 0.1316), (1.0, -4.988, -0.3443), (-1.0, -4.988, 0.1316), (-1.0, -4.988, -0.3443), (1.099, -4.988, 0.03266), (1.099, -4.988, -0.2454), (-1.0, -4.988, 0.03266), (-1.0, -4.988, -0.2454), (-1.0, 0.0, -0.3443), (1.0, 0.0, 0.1316), (-1.0, 0.0, 0.1316), (1.0, 0.0, -0.3443), (1.099, 0.0, -0.2454), (1.099, 0.0, 0.03266), (-1.0, 0.0, -0.2454), (-1.0, 0.0, 0.03266)], [], [(23, 18, 2, 6), (6, 2, 0, 4), (3, 7, 5, 1), (7, 6, 4, 5), (16, 22, 7, 3), (22, 23, 6, 7), (5, 4, 21, 20), (1, 5, 20, 19), (4, 0, 17, 21), (3, 1, 19, 16), (0, 2, 18, 17), (23, 14, 10, 18), (14, 12, 8, 10), (11, 9, 13, 15), (15, 13, 12, 14), (16, 11, 15, 22), (22, 15, 14, 23), (13, 20, 21, 12), (9, 19, 20, 13), (12, 21, 17, 8), (11, 16, 19, 9), (8, 17, 18, 10)])
_uv = me_cube_010.uv_layers.new(name='UVMap')
_uv.uv.foreach_set('vector', [0.5417, 0.125, 0.625, 0.125, 0.625, 0.25, 0.5417, 0.25, 0.5417, 0.25, 0.625, 0.25, 0.625, 0.5, 0.5417, 0.5, 0.375, 0.25, 0.4583, 0.25, 0.4583, 0.5, 0.375, 0.5, 0.4583, 0.25, 0.5417, 0.25, 0.5417, 0.5, 0.4583, 0.5, 0.375, 0.125, 0.4583, 0.125, 0.4583, 0.25, 0.375, 0.25, 0.4583, 0.125, 0.5417, 0.125, 0.5417, 0.25, 0.4583, 0.25, 0.4583, 0.5, 0.5417, 0.5, 0.5417, 0.625, 0.4583, 0.625, 0.375, 0.5, 0.4583, 0.5, 0.4583, 0.625, 0.375, 0.625, 0.5417, 0.5, 0.625, 0.5, 0.625, 0.625, 0.5417, 0.625, 0.125, 0.5, 0.375, 0.5, 0.375, 0.625, 0.125, 0.625, 0.625, 0.5, 0.875, 0.5, 0.875, 0.625, 0.625, 0.625, 0.5417, 0.125, 0.5417, 0.25, 0.625, 0.25, 0.625, 0.125, 0.5417, 0.25, 0.5417, 0.5, 0.625, 0.5, 0.625, 0.25, 0.375, 0.25, 0.375, 0.5, 0.4583, 0.5, 0.4583, 0.25, 0.4583, 0.25, 0.4583, 0.5, 0.5417, 0.5, 0.5417, 0.25, 0.375, 0.125, 0.375, 0.25, 0.4583, 0.25, 0.4583, 0.125, 0.4583, 0.125, 0.4583, 0.25, 0.5417, 0.25, 0.5417, 0.125, 0.4583, 0.5, 0.4583, 0.625, 0.5417, 0.625, 0.5417, 0.5, 0.375, 0.5, 0.375, 0.625, 0.4583, 0.625, 0.4583, 0.5, 0.5417, 0.5, 0.5417, 0.625, 0.625, 0.625, 0.625, 0.5, 0.125, 0.5, 0.125, 0.625, 0.375, 0.625, 0.375, 0.5, 0.625, 0.5, 0.625, 0.625, 0.875, 0.625, 0.875, 0.5])
me_cube_010.materials.append(mat_wood_shelfs)
me_cube_010.materials.append(mat_metal)
me_cube_010.materials.append(mat_screws)
me_cube_010.use_remesh_preserve_volume = False
me_cube_010.use_remesh_preserve_attributes = False
me_cube_010.use_mirror_vertex_groups = False
me_cube_010.update()
me_cube_011 = bpy.data.meshes.new('Cube.011')
me_cube_011.from_pydata([(1.0, 4.988, 2.709), (1.0, 4.988, 2.234), (-1.0, 4.988, 2.709), (-1.0, 4.988, 2.234), (1.099, 4.988, 2.611), (1.099, 4.988, 2.332), (-1.0, 4.988, 2.611), (-1.0, 4.988, 2.332), (1.0, -4.988, 2.709), (1.0, -4.988, 2.234), (-1.0, -4.988, 2.709), (-1.0, -4.988, 2.234), (1.099, -4.988, 2.611), (1.099, -4.988, 2.332), (-1.0, -4.988, 2.611), (-1.0, -4.988, 2.332), (-1.0, 0.0, 2.234), (1.0, 0.0, 2.709), (-1.0, 0.0, 2.709), (1.0, 0.0, 2.234), (1.099, 0.0, 2.332), (1.099, 0.0, 2.611), (-1.0, 0.0, 2.332), (-1.0, 0.0, 2.611)], [], [(23, 18, 2, 6), (6, 2, 0, 4), (3, 7, 5, 1), (7, 6, 4, 5), (16, 22, 7, 3), (22, 23, 6, 7), (5, 4, 21, 20), (1, 5, 20, 19), (4, 0, 17, 21), (3, 1, 19, 16), (0, 2, 18, 17), (23, 14, 10, 18), (14, 12, 8, 10), (11, 9, 13, 15), (15, 13, 12, 14), (16, 11, 15, 22), (22, 15, 14, 23), (13, 20, 21, 12), (9, 19, 20, 13), (12, 21, 17, 8), (11, 16, 19, 9), (8, 17, 18, 10)])
_uv = me_cube_011.uv_layers.new(name='UVMap')
_uv.uv.foreach_set('vector', [0.5417, 0.125, 0.625, 0.125, 0.625, 0.25, 0.5417, 0.25, 0.5417, 0.25, 0.625, 0.25, 0.625, 0.5, 0.5417, 0.5, 0.375, 0.25, 0.4583, 0.25, 0.4583, 0.5, 0.375, 0.5, 0.4583, 0.25, 0.5417, 0.25, 0.5417, 0.5, 0.4583, 0.5, 0.375, 0.125, 0.4583, 0.125, 0.4583, 0.25, 0.375, 0.25, 0.4583, 0.125, 0.5417, 0.125, 0.5417, 0.25, 0.4583, 0.25, 0.4583, 0.5, 0.5417, 0.5, 0.5417, 0.625, 0.4583, 0.625, 0.375, 0.5, 0.4583, 0.5, 0.4583, 0.625, 0.375, 0.625, 0.5417, 0.5, 0.625, 0.5, 0.625, 0.625, 0.5417, 0.625, 0.125, 0.5, 0.375, 0.5, 0.375, 0.625, 0.125, 0.625, 0.625, 0.5, 0.875, 0.5, 0.875, 0.625, 0.625, 0.625, 0.5417, 0.125, 0.5417, 0.25, 0.625, 0.25, 0.625, 0.125, 0.5417, 0.25, 0.5417, 0.5, 0.625, 0.5, 0.625, 0.25, 0.375, 0.25, 0.375, 0.5, 0.4583, 0.5, 0.4583, 0.25, 0.4583, 0.25, 0.4583, 0.5, 0.5417, 0.5, 0.5417, 0.25, 0.375, 0.125, 0.375, 0.25, 0.4583, 0.25, 0.4583, 0.125, 0.4583, 0.125, 0.4583, 0.25, 0.5417, 0.25, 0.5417, 0.125, 0.4583, 0.5, 0.4583, 0.625, 0.5417, 0.625, 0.5417, 0.5, 0.375, 0.5, 0.375, 0.625, 0.4583, 0.625, 0.4583, 0.5, 0.5417, 0.5, 0.5417, 0.625, 0.625, 0.625, 0.625, 0.5, 0.125, 0.5, 0.125, 0.625, 0.375, 0.625, 0.375, 0.5, 0.625, 0.5, 0.625, 0.625, 0.875, 0.625, 0.875, 0.5])
me_cube_011.materials.append(mat_wood_shelfs)
me_cube_011.materials.append(mat_metal)
me_cube_011.materials.append(mat_screws)
me_cube_011.use_remesh_preserve_volume = False
me_cube_011.use_remesh_preserve_attributes = False
me_cube_011.use_mirror_vertex_groups = False
me_cube_011.update()
me_cube_012 = bpy.data.meshes.new('Cube.012')
me_cube_012.from_pydata([(1.0, 4.988, 5.287), (1.0, 4.988, 4.811), (-1.0, 4.988, 5.287), (-1.0, 4.988, 4.811), (1.099, 4.988, 5.188), (1.099, 4.988, 4.91), (-1.0, 4.988, 5.188), (-1.0, 4.988, 4.91), (1.0, -4.988, 5.287), (1.0, -4.988, 4.811), (-1.0, -4.988, 5.287), (-1.0, -4.988, 4.811), (1.099, -4.988, 5.188), (1.099, -4.988, 4.91), (-1.0, -4.988, 5.188), (-1.0, -4.988, 4.91), (-1.0, 0.0, 4.811), (1.0, 0.0, 5.287), (-1.0, 0.0, 5.287), (1.0, 0.0, 4.811), (1.099, 0.0, 4.91), (1.099, 0.0, 5.188), (-1.0, 0.0, 4.91), (-1.0, 0.0, 5.188)], [], [(23, 18, 2, 6), (6, 2, 0, 4), (3, 7, 5, 1), (7, 6, 4, 5), (16, 22, 7, 3), (22, 23, 6, 7), (5, 4, 21, 20), (1, 5, 20, 19), (4, 0, 17, 21), (3, 1, 19, 16), (0, 2, 18, 17), (23, 14, 10, 18), (14, 12, 8, 10), (11, 9, 13, 15), (15, 13, 12, 14), (16, 11, 15, 22), (22, 15, 14, 23), (13, 20, 21, 12), (9, 19, 20, 13), (12, 21, 17, 8), (11, 16, 19, 9), (8, 17, 18, 10)])
_uv = me_cube_012.uv_layers.new(name='UVMap')
_uv.uv.foreach_set('vector', [0.5417, 0.125, 0.625, 0.125, 0.625, 0.25, 0.5417, 0.25, 0.5417, 0.25, 0.625, 0.25, 0.625, 0.5, 0.5417, 0.5, 0.375, 0.25, 0.4583, 0.25, 0.4583, 0.5, 0.375, 0.5, 0.4583, 0.25, 0.5417, 0.25, 0.5417, 0.5, 0.4583, 0.5, 0.375, 0.125, 0.4583, 0.125, 0.4583, 0.25, 0.375, 0.25, 0.4583, 0.125, 0.5417, 0.125, 0.5417, 0.25, 0.4583, 0.25, 0.4583, 0.5, 0.5417, 0.5, 0.5417, 0.625, 0.4583, 0.625, 0.375, 0.5, 0.4583, 0.5, 0.4583, 0.625, 0.375, 0.625, 0.5417, 0.5, 0.625, 0.5, 0.625, 0.625, 0.5417, 0.625, 0.125, 0.5, 0.375, 0.5, 0.375, 0.625, 0.125, 0.625, 0.625, 0.5, 0.875, 0.5, 0.875, 0.625, 0.625, 0.625, 0.5417, 0.125, 0.5417, 0.25, 0.625, 0.25, 0.625, 0.125, 0.5417, 0.25, 0.5417, 0.5, 0.625, 0.5, 0.625, 0.25, 0.375, 0.25, 0.375, 0.5, 0.4583, 0.5, 0.4583, 0.25, 0.4583, 0.25, 0.4583, 0.5, 0.5417, 0.5, 0.5417, 0.25, 0.375, 0.125, 0.375, 0.25, 0.4583, 0.25, 0.4583, 0.125, 0.4583, 0.125, 0.4583, 0.25, 0.5417, 0.25, 0.5417, 0.125, 0.4583, 0.5, 0.4583, 0.625, 0.5417, 0.625, 0.5417, 0.5, 0.375, 0.5, 0.375, 0.625, 0.4583, 0.625, 0.4583, 0.5, 0.5417, 0.5, 0.5417, 0.625, 0.625, 0.625, 0.625, 0.5, 0.125, 0.5, 0.125, 0.625, 0.375, 0.625, 0.375, 0.5, 0.625, 0.5, 0.625, 0.625, 0.875, 0.625, 0.875, 0.5])
me_cube_012.materials.append(mat_wood_shelfs)
me_cube_012.materials.append(mat_metal)
me_cube_012.materials.append(mat_screws)
me_cube_012.use_remesh_preserve_volume = False
me_cube_012.use_remesh_preserve_attributes = False
me_cube_012.use_mirror_vertex_groups = False
me_cube_012.update()
me_cube_013 = bpy.data.meshes.new('Cube.013')
me_cube_013.from_pydata([(1.0, 4.988, 7.865), (1.0, 4.988, 7.389), (-1.0, 4.988, 7.865), (-1.0, 4.988, 7.389), (1.099, 4.988, 7.766), (1.099, 4.988, 7.488), (-1.0, 4.988, 7.766), (-1.0, 4.988, 7.488), (1.0, -4.988, 7.865), (1.0, -4.988, 7.389), (-1.0, -4.988, 7.865), (-1.0, -4.988, 7.389), (1.099, -4.988, 7.766), (1.099, -4.988, 7.488), (-1.0, -4.988, 7.766), (-1.0, -4.988, 7.488), (-1.0, 0.0, 7.389), (1.0, 0.0, 7.865), (-1.0, 0.0, 7.865), (1.0, 0.0, 7.389), (1.099, 0.0, 7.488), (1.099, 0.0, 7.766), (-1.0, 0.0, 7.488), (-1.0, 0.0, 7.766)], [], [(23, 18, 2, 6), (6, 2, 0, 4), (3, 7, 5, 1), (7, 6, 4, 5), (16, 22, 7, 3), (22, 23, 6, 7), (5, 4, 21, 20), (1, 5, 20, 19), (4, 0, 17, 21), (3, 1, 19, 16), (0, 2, 18, 17), (23, 14, 10, 18), (14, 12, 8, 10), (11, 9, 13, 15), (15, 13, 12, 14), (16, 11, 15, 22), (22, 15, 14, 23), (13, 20, 21, 12), (9, 19, 20, 13), (12, 21, 17, 8), (11, 16, 19, 9), (8, 17, 18, 10)])
_uv = me_cube_013.uv_layers.new(name='UVMap')
_uv.uv.foreach_set('vector', [0.5417, 0.125, 0.625, 0.125, 0.625, 0.25, 0.5417, 0.25, 0.5417, 0.25, 0.625, 0.25, 0.625, 0.5, 0.5417, 0.5, 0.375, 0.25, 0.4583, 0.25, 0.4583, 0.5, 0.375, 0.5, 0.4583, 0.25, 0.5417, 0.25, 0.5417, 0.5, 0.4583, 0.5, 0.375, 0.125, 0.4583, 0.125, 0.4583, 0.25, 0.375, 0.25, 0.4583, 0.125, 0.5417, 0.125, 0.5417, 0.25, 0.4583, 0.25, 0.4583, 0.5, 0.5417, 0.5, 0.5417, 0.625, 0.4583, 0.625, 0.375, 0.5, 0.4583, 0.5, 0.4583, 0.625, 0.375, 0.625, 0.5417, 0.5, 0.625, 0.5, 0.625, 0.625, 0.5417, 0.625, 0.125, 0.5, 0.375, 0.5, 0.375, 0.625, 0.125, 0.625, 0.625, 0.5, 0.875, 0.5, 0.875, 0.625, 0.625, 0.625, 0.5417, 0.125, 0.5417, 0.25, 0.625, 0.25, 0.625, 0.125, 0.5417, 0.25, 0.5417, 0.5, 0.625, 0.5, 0.625, 0.25, 0.375, 0.25, 0.375, 0.5, 0.4583, 0.5, 0.4583, 0.25, 0.4583, 0.25, 0.4583, 0.5, 0.5417, 0.5, 0.5417, 0.25, 0.375, 0.125, 0.375, 0.25, 0.4583, 0.25, 0.4583, 0.125, 0.4583, 0.125, 0.4583, 0.25, 0.5417, 0.25, 0.5417, 0.125, 0.4583, 0.5, 0.4583, 0.625, 0.5417, 0.625, 0.5417, 0.5, 0.375, 0.5, 0.375, 0.625, 0.4583, 0.625, 0.4583, 0.5, 0.5417, 0.5, 0.5417, 0.625, 0.625, 0.625, 0.625, 0.5, 0.125, 0.5, 0.125, 0.625, 0.375, 0.625, 0.375, 0.5, 0.625, 0.5, 0.625, 0.625, 0.875, 0.625, 0.875, 0.5])
me_cube_013.materials.append(mat_wood_shelfs)
me_cube_013.materials.append(mat_metal)
me_cube_013.materials.append(mat_screws)
me_cube_013.use_remesh_preserve_volume = False
me_cube_013.use_remesh_preserve_attributes = False
me_cube_013.use_mirror_vertex_groups = False
me_cube_013.update()

# ---- objects
ob_shelf_decals = bpy.data.objects.new('shelf_decals', me_cube)
ob_camera = bpy.data.objects.new('Camera', cam_camera)
ob_shelf_right_side = bpy.data.objects.new('shelf_right_side', me_cube_002)
ob_shelf_top = bpy.data.objects.new('shelf_top', me_cube_004)
ob_shelf_back = bpy.data.objects.new('shelf_back', me_cube_006)
ob_sun = bpy.data.objects.new('Sun', light_sun)
ob_shelf_left_side = bpy.data.objects.new('shelf_left_side', me_cube_009)
ob_shelf_1 = bpy.data.objects.new('shelf_1', me_cube_010)
ob_shelf_2 = bpy.data.objects.new('shelf_2', me_cube_011)
ob_shelf_3 = bpy.data.objects.new('shelf_3', me_cube_012)
ob_shelf_4 = bpy.data.objects.new('shelf_4', me_cube_013)

# ---- transforms, parenting, visibility, modifiers, constraints
ob_shelf_decals.location = (0.0, 0.0, 0.0)
ob_shelf_decals.lock_rotations_4d = False
ob_shelf_decals.empty_display_type = 'ARROWS'
ob_shelf_decals.lineart.crease_threshold = 0.0
ob_camera.location = (7.359, -6.926, 4.958)
ob_camera.rotation_euler = (1.109, 0.0, 0.8149)
ob_camera.lock_rotations_4d = False
ob_camera.empty_display_type = 'ARROWS'
ob_camera.color = (0.0, 0.0, 0.0, 0.0)
ob_camera.display_type = 'WIRE'
ob_camera.lineart.crease_threshold = 0.0
ob_shelf_right_side.location = (0.0, 0.0, 0.0)
ob_shelf_right_side.lineart.crease_threshold = 0.0
ob_shelf_top.location = (0.0, 0.0, 0.0)
ob_shelf_top.lineart.crease_threshold = 0.0
ob_shelf_back.location = (0.0, 0.0, 0.0)
ob_shelf_back.lineart.crease_threshold = 0.0
ob_sun.location = (14.41, -10.65, 13.03)
ob_sun.rotation_euler = (1.095, 0.4988, 0.5772)
ob_sun.lineart.crease_threshold = 0.0
ob_shelf_left_side.location = (0.0, 0.0, 0.0)
ob_shelf_left_side.lineart.crease_threshold = 0.0
ob_shelf_1.location = (0.0, 0.0, 0.0)
ob_shelf_1.lock_rotations_4d = False
ob_shelf_1.empty_display_type = 'ARROWS'
ob_shelf_1.lineart.crease_threshold = 0.0
ob_shelf_2.location = (0.0, 0.0, 0.0)
ob_shelf_2.lock_rotations_4d = False
ob_shelf_2.empty_display_type = 'ARROWS'
ob_shelf_2.lineart.crease_threshold = 0.0
ob_shelf_3.location = (0.0, 0.0, 0.0)
ob_shelf_3.lock_rotations_4d = False
ob_shelf_3.empty_display_type = 'ARROWS'
ob_shelf_3.lineart.crease_threshold = 0.0
ob_shelf_4.location = (0.0, 0.0, 0.0)
ob_shelf_4.lock_rotations_4d = False
ob_shelf_4.empty_display_type = 'ARROWS'
ob_shelf_4.lineart.crease_threshold = 0.0

# ---- collection membership
col_collection.objects.link(ob_shelf_decals)
col_collection.objects.link(ob_camera)
col_collection.objects.link(ob_shelf_right_side)
col_collection.objects.link(ob_shelf_top)
col_collection.objects.link(ob_shelf_back)
col_collection.objects.link(ob_sun)
col_collection.objects.link(ob_shelf_left_side)
col_collection.objects.link(ob_shelf_1)
col_collection.objects.link(ob_shelf_2)
col_collection.objects.link(ob_shelf_3)
col_collection.objects.link(ob_shelf_4)

# ---- scene / render settings (as saved in the file)
scene.camera = ob_camera
scene.frame_start = 1; scene.frame_end = 250; scene.frame_set(1)
scene.render.engine = 'BLENDER_EEVEE_NEXT'
scene.cycles.use_denoising = False
scene.cycles.samples = 128
scene.cycles.sampling_pattern = 'TABULATED_SOBOL'
scene.cycles.use_adaptive_sampling = False
scene.cycles.use_light_tree = False
scene.view_settings.view_transform = 'Filmic'
bpy.context.view_layer.update()
